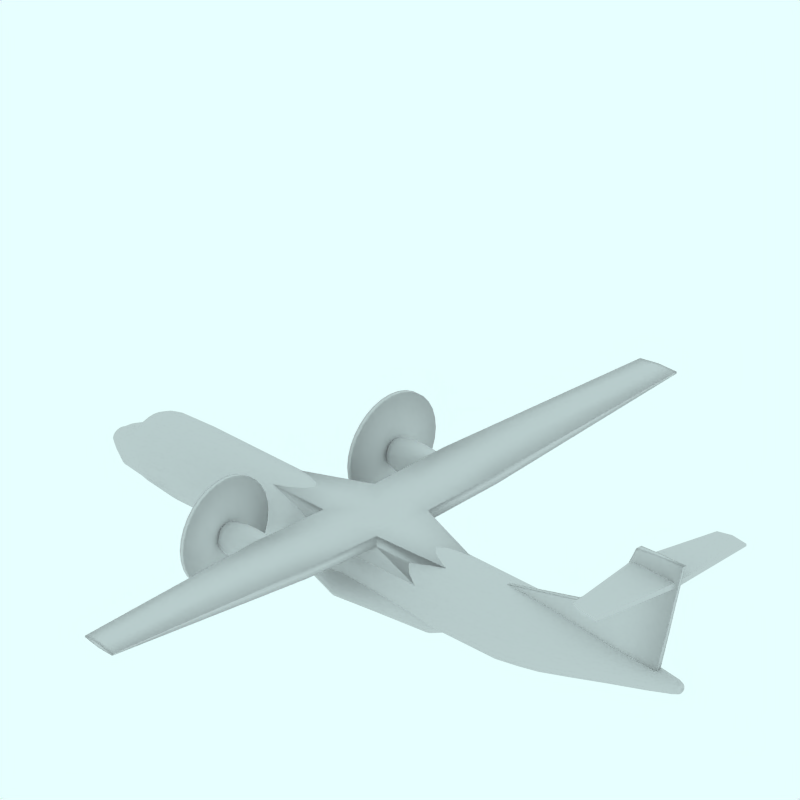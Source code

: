 # Source: ATR_72.blend  (saved by Blender 2.49.2; exported with 4.5.12 LTS)
import bpy
from mathutils import Matrix  # noqa: F401  (used for matrix-valued properties, if any)

bpy.ops.wm.read_factory_settings(use_empty=True)
scene = bpy.context.scene
scene.name = 'Scene'

# ---- collections
col_collection_1 = bpy.data.collections.new('Collection 1'); scene.collection.children.link(col_collection_1)
col_collection_2 = bpy.data.collections.new('Collection 2'); scene.collection.children.link(col_collection_2)
col_collection_2.hide_render = True
col_collection_2.hide_viewport = True
col_collection_3 = bpy.data.collections.new('Collection 3'); scene.collection.children.link(col_collection_3)
col_collection_3.hide_render = True
col_collection_3.hide_viewport = True
col_collection_4 = bpy.data.collections.new('Collection 4'); scene.collection.children.link(col_collection_4)
col_collection_4.hide_render = True
col_collection_4.hide_viewport = True

# ---- materials (node trees are filled in below, after node groups)
mat_transparent = bpy.data.materials.new('Transparent')
mat_transparent.alpha_threshold = 0.0
mat_transparent.preview_render_type = 'FLAT'
mat_transparent.roughness = 0.5

# ---- material node trees

# ---- world
world_world = bpy.data.worlds.new('World'); scene.world = world_world
world_world.color = (0.9059, 1.0, 1.0)
world_world.use_sun_shadow = False
world_world.sun_shadow_jitter_overblur = 0.0
world_world.cycles.sampling_method = 'MANUAL'
world_world.cycles.sample_map_resolution = 256

# ---- cameras
cam_camera_001 = bpy.data.cameras.new('Camera.001')
cam_camera_001.type = 'ORTHO'
cam_camera_001.passepartout_alpha = 0.2
cam_camera_001.clip_end = 100.0
cam_camera_001.lens = 35.0
cam_camera_001.ortho_scale = 12.0
cam_camera_001.display_size = 5.91
cam_camera_001.show_passepartout = False
cam_camera_001.show_safe_areas = True
cam_camera_001.dof.focus_distance = 0.0
cam_camera_001.dof.aperture_fstop = 128.0

# ---- lights
light_lamp = bpy.data.lights.new('Lamp', 'SUN')
light_lamp.transmission_factor = 0.0
light_lamp.angle = 1.571
light_lamp.energy = 0.028
light_lamp.shadow_buffer_clip_start = 0.5
light_lamp.shadow_soft_size = 1.0
light_lamp.shadow_cascade_max_distance = 1000.0
light_lamp.cycles.use_multiple_importance_sampling = False

# ---- meshes
me_cylinder_003 = bpy.data.meshes.new('Cylinder.003')
me_cylinder_003.from_pydata([(-0.4563, -1.139, -1.993), (-0.3444, -1.275, -1.993), (-0.2612, -1.431, -1.993), (-0.21, -1.6, -1.993), (-0.1927, -1.775, -1.993), (-0.21, -1.951, -1.993), (-0.2612, -2.12, -1.993), (-0.3444, -2.275, -1.993), (-0.4563, -2.412, -1.993), (-0.5927, -2.524, -1.993), (-0.7483, -2.607, -1.993), (-0.9171, -2.658, -1.993), (-1.093, -2.675, -1.993), (-1.268, -2.658, -1.993), (-1.437, -2.607, -1.993), (-1.593, -2.524, -1.993), (-1.729, -2.412, -1.993), (-1.841, -2.275, -1.993), (-1.924, -2.12, -1.993), (-1.975, -1.951, -1.993), (-1.993, -1.775, -1.993), (-1.975, -1.6, -1.993), (-1.924, -1.431, -1.993), (-1.841, -1.275, -1.993), (-1.729, -1.139, -1.993), (-1.593, -1.027, -1.993), (-1.437, -0.9437, -1.993), (-1.268, -0.8925, -1.993), (-1.093, -0.8752, -1.993), (-0.9171, -0.8925, -1.993), (-0.7483, -0.9437, -1.993), (-0.5927, -1.027, -1.993), (-0.4563, -1.139, -1.916), (-0.3444, -1.275, -1.916), (-0.2612, -1.431, -1.916), (-0.21, -1.6, -1.916), (-0.1927, -1.775, -1.916), (-0.21, -1.951, -1.916), (-0.2612, -2.12, -1.916), (-0.3444, -2.275, -1.916), (-0.4563, -2.412, -1.916), (-0.5927, -2.524, -1.916), (-0.7483, -2.607, -1.916), (-0.9171, -2.658, -1.916), (-1.093, -2.675, -1.916), (-1.268, -2.658, -1.916), (-1.437, -2.607, -1.916), (-1.593, -2.524, -1.916), (-1.729, -2.412, -1.916), (-1.841, -2.275, -1.916), (-1.924, -2.12, -1.916), (-1.975, -1.951, -1.916), (-1.993, -1.775, -1.916), (-1.975, -1.6, -1.916), (-1.924, -1.431, -1.916), (-1.841, -1.275, -1.916), (-1.729, -1.139, -1.916), (-1.593, -1.027, -1.916), (-1.437, -0.9437, -1.916), (-1.268, -0.8925, -1.916), (-1.093, -0.8752, -1.916), (-0.9171, -0.8925, -1.916), (-0.7483, -0.9437, -1.916), (-0.5927, -1.027, -1.916), (-1.093, -1.775, -1.993), (-1.093, -1.775, -1.916)], [], [(64, 0, 1), (65, 33, 32), (64, 1, 2), (65, 34, 33), (64, 2, 3), (65, 35, 34), (64, 3, 4), (65, 36, 35), (64, 4, 5), (65, 37, 36), (64, 5, 6), (65, 38, 37), (64, 6, 7), (65, 39, 38), (64, 7, 8), (65, 40, 39), (64, 8, 9), (65, 41, 40), (64, 9, 10), (65, 42, 41), (64, 10, 11), (65, 43, 42), (64, 11, 12), (65, 44, 43), (64, 12, 13), (65, 45, 44), (64, 13, 14), (65, 46, 45), (64, 14, 15), (65, 47, 46), (64, 15, 16), (65, 48, 47), (64, 16, 17), (65, 49, 48), (64, 17, 18), (65, 50, 49), (64, 18, 19), (65, 51, 50), (64, 19, 20), (65, 52, 51), (64, 20, 21), (65, 53, 52), (64, 21, 22), (65, 54, 53), (64, 22, 23), (65, 55, 54), (64, 23, 24), (65, 56, 55), (64, 24, 25), (65, 57, 56), (64, 25, 26), (65, 58, 57), (64, 26, 27), (65, 59, 58), (64, 27, 28), (65, 60, 59), (64, 28, 29), (65, 61, 60), (64, 29, 30), (65, 62, 61), (64, 30, 31), (65, 63, 62), (31, 0, 64), (65, 32, 63), (0, 32, 33, 1), (1, 33, 34, 2), (2, 34, 35, 3), (3, 35, 36, 4), (4, 36, 37, 5), (5, 37, 38, 6), (6, 38, 39, 7), (7, 39, 40, 8), (8, 40, 41, 9), (9, 41, 42, 10), (10, 42, 43, 11), (11, 43, 44, 12), (12, 44, 45, 13), (13, 45, 46, 14), (14, 46, 47, 15), (15, 47, 48, 16), (16, 48, 49, 17), (17, 49, 50, 18), (18, 50, 51, 19), (19, 51, 52, 20), (20, 52, 53, 21), (21, 53, 54, 22), (22, 54, 55, 23), (23, 55, 56, 24), (24, 56, 57, 25), (25, 57, 58, 26), (26, 58, 59, 27), (27, 59, 60, 28), (28, 60, 61, 29), (29, 61, 62, 30), (30, 62, 63, 31), (32, 0, 31, 63)])
me_cylinder_003.polygons.foreach_set('use_smooth', [True] * 96)
me_cylinder_003.use_remesh_preserve_volume = False
me_cylinder_003.use_remesh_preserve_attributes = False
me_cylinder_003.use_mirror_vertex_groups = False
me_cylinder_003.update()
me_cylinder_002 = bpy.data.meshes.new('Cylinder.002')
me_cylinder_002.from_pydata([(-1.039, -1.735, -2.14), (-1.03, -1.746, -2.14), (-1.024, -1.758, -2.14), (-1.02, -1.771, -2.14), (-1.019, -1.785, -2.14), (-1.02, -1.798, -2.14), (-1.024, -1.812, -2.14), (-1.03, -1.824, -2.14), (-1.039, -1.834, -2.14), (-1.05, -1.843, -2.14), (-1.062, -1.849, -2.14), (-1.075, -1.853, -2.14), (-1.089, -1.855, -2.14), (-1.102, -1.853, -2.14), (-1.115, -1.849, -2.14), (-1.127, -1.843, -2.14), (-1.138, -1.834, -2.14), (-1.147, -1.824, -2.14), (-1.153, -1.812, -2.14), (-1.157, -1.798, -2.14), (-1.159, -1.785, -2.14), (-1.157, -1.771, -2.14), (-1.153, -1.758, -2.14), (-1.147, -1.746, -2.14), (-1.138, -1.735, -2.14), (-1.127, -1.727, -2.14), (-1.115, -1.72, -2.14), (-1.102, -1.716, -2.14), (-1.089, -1.715, -2.14), (-1.075, -1.716, -2.14), (-1.062, -1.72, -2.14), (-1.05, -1.727, -2.14), (-0.9691, -1.714, -0.4064), (-0.9517, -1.729, -0.4064), (-0.9388, -1.747, -0.4064), (-0.9308, -1.765, -0.4064), (-0.9281, -1.785, -0.4064), (-0.9308, -1.804, -0.4064), (-0.9388, -1.823, -0.4064), (-0.9517, -1.84, -0.4064), (-0.9691, -1.855, -0.4064), (-0.9903, -1.868, -0.4064), (-1.015, -1.877, -0.4064), (-1.041, -1.883, -0.4064), (-1.068, -1.885, -0.4064), (-1.095, -1.883, -0.4064), (-1.122, -1.877, -0.4064), (-1.146, -1.868, -0.4064), (-1.167, -1.855, -0.4064), (-1.185, -1.84, -0.4064), (-1.197, -1.823, -0.4064), (-1.205, -1.804, -0.4064), (-1.208, -1.785, -0.4064), (-1.205, -1.765, -0.4064), (-1.197, -1.747, -0.4064), (-1.185, -1.729, -0.4064), (-1.167, -1.714, -0.4064), (-1.146, -1.702, -0.4064), (-1.122, -1.692, -0.4064), (-1.095, -1.687, -0.4064), (-1.068, -1.685, -0.4064), (-1.041, -1.687, -0.4064), (-1.015, -1.692, -0.4064), (-0.9903, -1.702, -0.4064), (-1.089, -1.785, -2.234), (-1.075, -1.785, -0.3313), (-0.9639, -1.701, -1.897), (-0.9825, -1.679, -1.897), (-0.95, -1.727, -1.897), (-0.9415, -1.756, -1.897), (-0.9386, -1.785, -1.897), (-0.9415, -1.814, -1.897), (-0.95, -1.842, -1.897), (-0.9639, -1.868, -1.897), (-0.9825, -1.891, -1.897), (-1.005, -1.909, -1.897), (-1.031, -1.923, -1.897), (-1.059, -1.932, -1.897), (-1.089, -1.935, -1.897), (-1.118, -1.932, -1.897), (-1.146, -1.923, -1.897), (-1.172, -1.909, -1.897), (-1.195, -1.891, -1.897), (-1.213, -1.868, -1.897), (-1.227, -1.842, -1.897), (-1.236, -1.814, -1.897), (-1.239, -1.785, -1.897), (-1.236, -1.756, -1.897), (-1.227, -1.727, -1.897), (-1.213, -1.701, -1.897), (-1.195, -1.679, -1.897), (-1.172, -1.66, -1.897), (-1.146, -1.646, -1.897), (-1.118, -1.638, -1.897), (-1.089, -1.635, -1.897), (-1.059, -1.638, -1.897), (-1.031, -1.646, -1.897), (-1.005, -1.66, -1.897), (-0.9934, -1.721, -2.021), (-1.008, -1.704, -2.021), (-0.9828, -1.741, -2.021), (-0.9763, -1.762, -2.021), (-0.9741, -1.785, -2.021), (-0.9763, -1.807, -2.021), (-0.9828, -1.829, -2.021), (-0.9934, -1.848, -2.021), (-1.008, -1.866, -2.021), (-1.025, -1.88, -2.021), (-1.045, -1.891, -2.021), (-1.066, -1.897, -2.021), (-1.089, -1.899, -2.021), (-1.111, -1.897, -2.021), (-1.132, -1.891, -2.021), (-1.152, -1.88, -2.021), (-1.17, -1.866, -2.021), (-1.184, -1.848, -2.021), (-1.194, -1.829, -2.021), (-1.201, -1.807, -2.021), (-1.203, -1.785, -2.021), (-1.201, -1.762, -2.021), (-1.194, -1.741, -2.021), (-1.184, -1.721, -2.021), (-1.17, -1.704, -2.021), (-1.152, -1.69, -2.021), (-1.132, -1.679, -2.021), (-1.111, -1.672, -2.021), (-1.089, -1.67, -2.021), (-1.066, -1.672, -2.021), (-1.045, -1.679, -2.021), (-1.025, -1.69, -2.021), (-0.848, -1.667, -1.859), (-0.8771, -1.635, -1.859), (-0.8263, -1.704, -1.859), (-0.813, -1.744, -1.859), (-0.8085, -1.785, -1.859), (-0.813, -1.826, -1.859), (-0.8263, -1.866, -1.859), (-0.848, -1.902, -1.859), (-0.8771, -1.934, -1.859), (-0.9126, -1.961, -1.859), (-0.9532, -1.98, -1.859), (-0.9971, -1.992, -1.859), (-1.043, -1.996, -1.859), (-1.089, -1.992, -1.859), (-1.133, -1.98, -1.859), (-1.173, -1.961, -1.859), (-1.209, -1.934, -1.859), (-1.238, -1.902, -1.859), (-1.259, -1.866, -1.859), (-1.273, -1.826, -1.859), (-1.277, -1.785, -1.859), (-1.273, -1.744, -1.859), (-1.259, -1.704, -1.859), (-1.238, -1.667, -1.859), (-1.209, -1.635, -1.859), (-1.173, -1.609, -1.859), (-1.133, -1.589, -1.859), (-1.089, -1.577, -1.859), (-1.043, -1.573, -1.859), (-0.9971, -1.577, -1.859), (-0.9532, -1.589, -1.859), (-0.9126, -1.609, -1.859), (-0.831, -1.65, -1.76), (-0.8629, -1.613, -1.76), (-0.8072, -1.692, -1.76), (-0.7926, -1.737, -1.76), (-0.7876, -1.785, -1.76), (-0.7926, -1.832, -1.76), (-0.8072, -1.878, -1.76), (-0.831, -1.92, -1.76), (-0.8629, -1.957, -1.76), (-0.9019, -1.987, -1.76), (-0.9463, -2.009, -1.76), (-0.9945, -2.023, -1.76), (-1.045, -2.028, -1.76), (-1.095, -2.023, -1.76), (-1.143, -2.009, -1.76), (-1.187, -1.987, -1.76), (-1.226, -1.957, -1.76), (-1.258, -1.92, -1.76), (-1.282, -1.878, -1.76), (-1.297, -1.832, -1.76), (-1.302, -1.785, -1.76), (-1.297, -1.737, -1.76), (-1.282, -1.692, -1.76), (-1.258, -1.65, -1.76), (-1.226, -1.613, -1.76), (-1.187, -1.583, -1.76), (-1.143, -1.56, -1.76), (-1.095, -1.546, -1.76), (-1.045, -1.542, -1.76), (-0.9945, -1.546, -1.76), (-0.9463, -1.56, -1.76), (-0.9019, -1.583, -1.76), (-0.8111, -1.634, -1.605), (-0.8465, -1.592, -1.605), (-0.7848, -1.681, -1.605), (-0.7687, -1.732, -1.605), (-0.7632, -1.785, -1.605), (-0.7687, -1.838, -1.605), (-0.7848, -1.889, -1.605), (-0.8111, -1.936, -1.605), (-0.8465, -1.977, -1.605), (-0.8896, -2.011, -1.605), (-0.9387, -2.036, -1.605), (-0.9921, -2.052, -1.605), (-1.048, -2.057, -1.605), (-1.103, -2.052, -1.605), (-1.156, -2.036, -1.605), (-1.205, -2.011, -1.605), (-1.249, -1.977, -1.605), (-1.284, -1.936, -1.605), (-1.31, -1.889, -1.605), (-1.326, -1.838, -1.605), (-1.332, -1.785, -1.605), (-1.326, -1.732, -1.605), (-1.31, -1.681, -1.605), (-1.284, -1.634, -1.605), (-1.249, -1.592, -1.605), (-1.205, -1.559, -1.605), (-1.156, -1.533, -1.605), (-1.103, -1.518, -1.605), (-1.048, -1.513, -1.605), (-0.9921, -1.518, -1.605), (-0.9387, -1.533, -1.605), (-0.8896, -1.559, -1.605), (-0.8042, -1.636, -1.416), (-0.8411, -1.596, -1.416), (-0.7768, -1.683, -1.416), (-0.7599, -1.733, -1.416), (-0.7542, -1.785, -1.416), (-0.7599, -1.837, -1.416), (-0.7768, -1.887, -1.416), (-0.8042, -1.933, -1.416), (-0.8411, -1.974, -1.416), (-0.8861, -2.007, -1.416), (-0.9374, -2.032, -1.416), (-0.9931, -2.047, -1.416), (-1.051, -2.052, -1.416), (-1.109, -2.047, -1.416), (-1.165, -2.032, -1.416), (-1.216, -2.007, -1.416), (-1.261, -1.974, -1.416), (-1.298, -1.933, -1.416), (-1.325, -1.887, -1.416), (-1.342, -1.837, -1.416), (-1.348, -1.785, -1.416), (-1.342, -1.733, -1.416), (-1.325, -1.683, -1.416), (-1.298, -1.636, -1.416), (-1.261, -1.596, -1.416), (-1.216, -1.563, -1.416), (-1.165, -1.538, -1.416), (-1.109, -1.523, -1.416), (-1.051, -1.518, -1.416), (-0.9931, -1.523, -1.416), (-0.9374, -1.538, -1.416), (-0.8861, -1.563, -1.416), (-0.8106, -1.652, -1.213), (-0.8471, -1.616, -1.213), (-0.7834, -1.694, -1.213), (-0.7667, -1.738, -1.213), (-0.7611, -1.785, -1.213), (-0.7667, -1.831, -1.213), (-0.7834, -1.876, -1.213), (-0.8106, -1.917, -1.213), (-0.8471, -1.953, -1.213), (-0.8916, -1.983, -1.213), (-0.9424, -2.005, -1.213), (-0.9975, -2.019, -1.213), (-1.055, -2.023, -1.213), (-1.112, -2.019, -1.213), (-1.167, -2.005, -1.213), (-1.218, -1.983, -1.213), (-1.262, -1.953, -1.213), (-1.299, -1.917, -1.213), (-1.326, -1.876, -1.213), (-1.343, -1.831, -1.213), (-1.348, -1.785, -1.213), (-1.343, -1.738, -1.213), (-1.326, -1.694, -1.213), (-1.299, -1.652, -1.213), (-1.262, -1.616, -1.213), (-1.218, -1.587, -1.213), (-1.167, -1.565, -1.213), (-1.112, -1.551, -1.213), (-1.055, -1.546, -1.213), (-0.9975, -1.551, -1.213), (-0.9424, -1.565, -1.213), (-0.8916, -1.587, -1.213), (-0.8223, -1.667, -1.057), (-0.8575, -1.635, -1.057), (-0.7962, -1.704, -1.057), (-0.7801, -1.743, -1.057), (-0.7746, -1.785, -1.057), (-0.7801, -1.826, -1.057), (-0.7962, -1.866, -1.057), (-0.8223, -1.903, -1.057), (-0.8575, -1.935, -1.057), (-0.9004, -1.961, -1.057), (-0.9494, -1.981, -1.057), (-1.002, -1.993, -1.057), (-1.058, -1.997, -1.057), (-1.113, -1.993, -1.057), (-1.166, -1.981, -1.057), (-1.215, -1.961, -1.057), (-1.258, -1.935, -1.057), (-1.293, -1.903, -1.057), (-1.319, -1.866, -1.057), (-1.335, -1.826, -1.057), (-1.341, -1.785, -1.057), (-1.335, -1.743, -1.057), (-1.319, -1.704, -1.057), (-1.293, -1.667, -1.057), (-1.258, -1.635, -1.057), (-1.215, -1.608, -1.057), (-1.166, -1.589, -1.057), (-1.113, -1.577, -1.057), (-1.058, -1.573, -1.057), (-1.002, -1.577, -1.057), (-0.9494, -1.589, -1.057), (-0.9004, -1.608, -1.057), (-0.8521, -1.68, -0.8899), (-0.8842, -1.651, -0.8899), (-0.8283, -1.712, -0.8899), (-0.8136, -1.748, -0.8899), (-0.8086, -1.785, -0.8899), (-0.8136, -1.822, -0.8899), (-0.8283, -1.857, -0.8899), (-0.8521, -1.89, -0.8899), (-0.8842, -1.918, -0.8899), (-0.9233, -1.942, -0.8899), (-0.9679, -1.959, -0.8899), (-1.016, -1.97, -0.8899), (-1.067, -1.974, -0.8899), (-1.117, -1.97, -0.8899), (-1.165, -1.959, -0.8899), (-1.21, -1.942, -0.8899), (-1.249, -1.918, -0.8899), (-1.281, -1.89, -0.8899), (-1.305, -1.857, -0.8899), (-1.32, -1.822, -0.8899), (-1.325, -1.785, -0.8899), (-1.32, -1.748, -0.8899), (-1.305, -1.712, -0.8899), (-1.281, -1.68, -0.8899), (-1.249, -1.651, -0.8899), (-1.21, -1.628, -0.8899), (-1.165, -1.61, -0.8899), (-1.117, -1.599, -0.8899), (-1.067, -1.596, -0.8899), (-1.016, -1.599, -0.8899), (-0.9679, -1.61, -0.8899), (-0.9233, -1.628, -0.8899), (-0.9458, -1.689, -0.7467), (-0.9642, -1.662, -0.7467), (-0.9322, -1.719, -0.7467), (-0.9238, -1.751, -0.7467), (-0.9209, -1.785, -0.7467), (-0.9238, -1.819, -0.7467), (-0.9322, -1.851, -0.7467), (-0.9458, -1.881, -0.7467), (-0.9642, -1.907, -0.7467), (-0.9866, -1.929, -0.7467), (-1.012, -1.945, -0.7467), (-1.04, -1.954, -0.7467), (-1.069, -1.958, -0.7467), (-1.098, -1.954, -0.7467), (-1.125, -1.945, -0.7467), (-1.151, -1.929, -0.7467), (-1.173, -1.907, -0.7467), (-1.192, -1.881, -0.7467), (-1.205, -1.851, -0.7467), (-1.214, -1.819, -0.7467), (-1.217, -1.785, -0.7467), (-1.214, -1.751, -0.7467), (-1.205, -1.719, -0.7467), (-1.192, -1.689, -0.7467), (-1.173, -1.662, -0.7467), (-1.151, -1.641, -0.7467), (-1.125, -1.625, -0.7467), (-1.098, -1.615, -0.7467), (-1.069, -1.612, -0.7467), (-1.04, -1.615, -0.7467), (-1.012, -1.625, -0.7467), (-0.9866, -1.641, -0.7467)], [], [(64, 0, 1), (65, 33, 32), (64, 1, 2), (65, 34, 33), (64, 2, 3), (65, 35, 34), (64, 3, 4), (65, 36, 35), (64, 4, 5), (65, 37, 36), (64, 5, 6), (65, 38, 37), (64, 6, 7), (65, 39, 38), (64, 7, 8), (65, 40, 39), (64, 8, 9), (65, 41, 40), (64, 9, 10), (65, 42, 41), (64, 10, 11), (65, 43, 42), (64, 11, 12), (65, 44, 43), (64, 12, 13), (65, 45, 44), (64, 13, 14), (65, 46, 45), (64, 14, 15), (65, 47, 46), (64, 15, 16), (65, 48, 47), (64, 16, 17), (65, 49, 48), (64, 17, 18), (65, 50, 49), (64, 18, 19), (65, 51, 50), (64, 19, 20), (65, 52, 51), (64, 20, 21), (65, 53, 52), (64, 21, 22), (65, 54, 53), (64, 22, 23), (65, 55, 54), (64, 23, 24), (65, 56, 55), (64, 24, 25), (65, 57, 56), (64, 25, 26), (65, 58, 57), (64, 26, 27), (65, 59, 58), (64, 27, 28), (65, 60, 59), (64, 28, 29), (65, 61, 60), (64, 29, 30), (65, 62, 61), (64, 30, 31), (65, 63, 62), (31, 0, 64), (65, 32, 63), (0, 99, 98, 1), (99, 67, 66, 98), (1, 98, 100, 2), (98, 66, 68, 100), (2, 100, 101, 3), (100, 68, 69, 101), (3, 101, 102, 4), (101, 69, 70, 102), (4, 102, 103, 5), (102, 70, 71, 103), (5, 103, 104, 6), (103, 71, 72, 104), (6, 104, 105, 7), (104, 72, 73, 105), (7, 105, 106, 8), (105, 73, 74, 106), (8, 106, 107, 9), (106, 74, 75, 107), (9, 107, 108, 10), (107, 75, 76, 108), (10, 108, 109, 11), (108, 76, 77, 109), (11, 109, 110, 12), (109, 77, 78, 110), (12, 110, 111, 13), (110, 78, 79, 111), (13, 111, 112, 14), (111, 79, 80, 112), (14, 112, 113, 15), (112, 80, 81, 113), (15, 113, 114, 16), (113, 81, 82, 114), (16, 114, 115, 17), (114, 82, 83, 115), (17, 115, 116, 18), (115, 83, 84, 116), (18, 116, 117, 19), (116, 84, 85, 117), (19, 117, 118, 20), (117, 85, 86, 118), (20, 118, 119, 21), (118, 86, 87, 119), (21, 119, 120, 22), (119, 87, 88, 120), (22, 120, 121, 23), (120, 88, 89, 121), (23, 121, 122, 24), (121, 89, 90, 122), (24, 122, 123, 25), (122, 90, 91, 123), (25, 123, 124, 26), (123, 91, 92, 124), (26, 124, 125, 27), (124, 92, 93, 125), (27, 125, 126, 28), (125, 93, 94, 126), (28, 126, 127, 29), (126, 94, 95, 127), (29, 127, 128, 30), (127, 95, 96, 128), (30, 128, 129, 31), (128, 96, 97, 129), (67, 99, 129, 97), (99, 0, 31, 129), (67, 131, 130, 66), (66, 130, 132, 68), (68, 132, 133, 69), (69, 133, 134, 70), (70, 134, 135, 71), (71, 135, 136, 72), (72, 136, 137, 73), (73, 137, 138, 74), (74, 138, 139, 75), (75, 139, 140, 76), (76, 140, 141, 77), (77, 141, 142, 78), (78, 142, 143, 79), (79, 143, 144, 80), (80, 144, 145, 81), (81, 145, 146, 82), (82, 146, 147, 83), (83, 147, 148, 84), (84, 148, 149, 85), (85, 149, 150, 86), (86, 150, 151, 87), (87, 151, 152, 88), (88, 152, 153, 89), (89, 153, 154, 90), (90, 154, 155, 91), (91, 155, 156, 92), (92, 156, 157, 93), (93, 157, 158, 94), (94, 158, 159, 95), (95, 159, 160, 96), (96, 160, 161, 97), (131, 67, 97, 161), (131, 163, 162, 130), (130, 162, 164, 132), (132, 164, 165, 133), (133, 165, 166, 134), (134, 166, 167, 135), (135, 167, 168, 136), (136, 168, 169, 137), (137, 169, 170, 138), (138, 170, 171, 139), (139, 171, 172, 140), (140, 172, 173, 141), (141, 173, 174, 142), (142, 174, 175, 143), (143, 175, 176, 144), (144, 176, 177, 145), (145, 177, 178, 146), (146, 178, 179, 147), (147, 179, 180, 148), (148, 180, 181, 149), (149, 181, 182, 150), (150, 182, 183, 151), (151, 183, 184, 152), (152, 184, 185, 153), (153, 185, 186, 154), (154, 186, 187, 155), (155, 187, 188, 156), (156, 188, 189, 157), (157, 189, 190, 158), (158, 190, 191, 159), (159, 191, 192, 160), (160, 192, 193, 161), (163, 131, 161, 193), (163, 195, 194, 162), (162, 194, 196, 164), (164, 196, 197, 165), (165, 197, 198, 166), (166, 198, 199, 167), (167, 199, 200, 168), (168, 200, 201, 169), (169, 201, 202, 170), (170, 202, 203, 171), (171, 203, 204, 172), (172, 204, 205, 173), (173, 205, 206, 174), (174, 206, 207, 175), (175, 207, 208, 176), (176, 208, 209, 177), (177, 209, 210, 178), (178, 210, 211, 179), (179, 211, 212, 180), (180, 212, 213, 181), (181, 213, 214, 182), (182, 214, 215, 183), (183, 215, 216, 184), (184, 216, 217, 185), (185, 217, 218, 186), (186, 218, 219, 187), (187, 219, 220, 188), (188, 220, 221, 189), (189, 221, 222, 190), (190, 222, 223, 191), (191, 223, 224, 192), (192, 224, 225, 193), (195, 163, 193, 225), (195, 227, 226, 194), (194, 226, 228, 196), (196, 228, 229, 197), (197, 229, 230, 198), (198, 230, 231, 199), (199, 231, 232, 200), (200, 232, 233, 201), (201, 233, 234, 202), (202, 234, 235, 203), (203, 235, 236, 204), (204, 236, 237, 205), (205, 237, 238, 206), (206, 238, 239, 207), (207, 239, 240, 208), (208, 240, 241, 209), (209, 241, 242, 210), (210, 242, 243, 211), (211, 243, 244, 212), (212, 244, 245, 213), (213, 245, 246, 214), (214, 246, 247, 215), (215, 247, 248, 216), (216, 248, 249, 217), (217, 249, 250, 218), (218, 250, 251, 219), (219, 251, 252, 220), (220, 252, 253, 221), (221, 253, 254, 222), (222, 254, 255, 223), (223, 255, 256, 224), (224, 256, 257, 225), (227, 195, 225, 257), (227, 259, 258, 226), (226, 258, 260, 228), (228, 260, 261, 229), (229, 261, 262, 230), (230, 262, 263, 231), (231, 263, 264, 232), (232, 264, 265, 233), (233, 265, 266, 234), (234, 266, 267, 235), (235, 267, 268, 236), (236, 268, 269, 237), (237, 269, 270, 238), (238, 270, 271, 239), (239, 271, 272, 240), (240, 272, 273, 241), (241, 273, 274, 242), (242, 274, 275, 243), (243, 275, 276, 244), (244, 276, 277, 245), (245, 277, 278, 246), (246, 278, 279, 247), (247, 279, 280, 248), (248, 280, 281, 249), (249, 281, 282, 250), (250, 282, 283, 251), (251, 283, 284, 252), (252, 284, 285, 253), (253, 285, 286, 254), (254, 286, 287, 255), (255, 287, 288, 256), (256, 288, 289, 257), (259, 227, 257, 289), (259, 291, 290, 258), (258, 290, 292, 260), (260, 292, 293, 261), (261, 293, 294, 262), (262, 294, 295, 263), (263, 295, 296, 264), (264, 296, 297, 265), (265, 297, 298, 266), (266, 298, 299, 267), (267, 299, 300, 268), (268, 300, 301, 269), (269, 301, 302, 270), (270, 302, 303, 271), (271, 303, 304, 272), (272, 304, 305, 273), (273, 305, 306, 274), (274, 306, 307, 275), (275, 307, 308, 276), (276, 308, 309, 277), (277, 309, 310, 278), (278, 310, 311, 279), (279, 311, 312, 280), (280, 312, 313, 281), (281, 313, 314, 282), (282, 314, 315, 283), (283, 315, 316, 284), (284, 316, 317, 285), (285, 317, 318, 286), (286, 318, 319, 287), (287, 319, 320, 288), (288, 320, 321, 289), (291, 259, 289, 321), (291, 323, 322, 290), (290, 322, 324, 292), (292, 324, 325, 293), (293, 325, 326, 294), (294, 326, 327, 295), (295, 327, 328, 296), (296, 328, 329, 297), (297, 329, 330, 298), (298, 330, 331, 299), (299, 331, 332, 300), (300, 332, 333, 301), (301, 333, 334, 302), (302, 334, 335, 303), (303, 335, 336, 304), (304, 336, 337, 305), (305, 337, 338, 306), (306, 338, 339, 307), (307, 339, 340, 308), (308, 340, 341, 309), (309, 341, 342, 310), (310, 342, 343, 311), (311, 343, 344, 312), (312, 344, 345, 313), (313, 345, 346, 314), (314, 346, 347, 315), (315, 347, 348, 316), (316, 348, 349, 317), (317, 349, 350, 318), (318, 350, 351, 319), (319, 351, 352, 320), (320, 352, 353, 321), (323, 291, 321, 353), (323, 355, 354, 322), (355, 32, 33, 354), (322, 354, 356, 324), (354, 33, 34, 356), (324, 356, 357, 325), (356, 34, 35, 357), (325, 357, 358, 326), (357, 35, 36, 358), (326, 358, 359, 327), (358, 36, 37, 359), (327, 359, 360, 328), (359, 37, 38, 360), (328, 360, 361, 329), (360, 38, 39, 361), (329, 361, 362, 330), (361, 39, 40, 362), (330, 362, 363, 331), (362, 40, 41, 363), (331, 363, 364, 332), (363, 41, 42, 364), (332, 364, 365, 333), (364, 42, 43, 365), (333, 365, 366, 334), (365, 43, 44, 366), (334, 366, 367, 335), (366, 44, 45, 367), (335, 367, 368, 336), (367, 45, 46, 368), (336, 368, 369, 337), (368, 46, 47, 369), (337, 369, 370, 338), (369, 47, 48, 370), (338, 370, 371, 339), (370, 48, 49, 371), (339, 371, 372, 340), (371, 49, 50, 372), (340, 372, 373, 341), (372, 50, 51, 373), (341, 373, 374, 342), (373, 51, 52, 374), (342, 374, 375, 343), (374, 52, 53, 375), (343, 375, 376, 344), (375, 53, 54, 376), (344, 376, 377, 345), (376, 54, 55, 377), (345, 377, 378, 346), (377, 55, 56, 378), (346, 378, 379, 347), (378, 56, 57, 379), (347, 379, 380, 348), (379, 57, 58, 380), (348, 380, 381, 349), (380, 58, 59, 381), (349, 381, 382, 350), (381, 59, 60, 382), (350, 382, 383, 351), (382, 60, 61, 383), (351, 383, 384, 352), (383, 61, 62, 384), (352, 384, 385, 353), (384, 62, 63, 385), (32, 355, 385, 63), (355, 323, 353, 385)])
me_cylinder_002.polygons.foreach_set('use_smooth', [True] * 416)
me_cylinder_002.use_remesh_preserve_volume = False
me_cylinder_002.use_remesh_preserve_attributes = False
me_cylinder_002.use_mirror_vertex_groups = False
me_cylinder_002.update()
me_cube_002 = bpy.data.meshes.new('Cube.002')
me_cube_002.from_pydata([(-0.1202, -5.987, 1.398), (-0.7943, -5.89, 1.407), (-0.1202, -5.987, 1.428), (-0.7943, -5.89, 1.428), (0.04559, 0.0, 1.301), (-1.083, 0.0, 1.301), (0.04559, -2.005, 1.18), (-1.083, -2.005, 1.189), (0.04559, -2.005, 1.348), (-1.083, -2.005, 1.348), (0.04559, -0.5414, 1.125), (-1.083, -0.5414, 1.134), (0.04559, -0.5414, 1.314), (-1.083, -0.5414, 1.314), (-1.083, -0.5642, 0.6473), (0.04559, -0.5642, 0.6473), (-1.083, 0.0, 0.6205), (0.04559, 0.0, 0.6205), (1.267, 0.0, 0.6206), (1.267, -0.5642, 0.6473), (1.267, -0.2532, 1.124), (1.267, -0.2532, 0.9095), (1.267, 0.0, 1.111), (1.267, 0.0, 0.8827), (0.2229, -0.2532, 0.9095), (0.2229, -0.2532, 1.124), (-2.426, 0.0, 0.6205), (-2.426, -0.3115, 0.6473), (-2.426, -0.2887, 1.106), (-2.426, -0.2887, 0.8918), (-2.426, 0.0, 1.094), (-2.426, 0.0, 0.865), (-0.4572, -5.939, 1.379), (-0.4572, -5.939, 1.455), (-0.5185, 0.0, 1.328), (-0.5185, -2.005, 1.161), (-0.5185, -2.005, 1.375), (-0.5185, -0.5414, 1.107), (-0.5185, -0.5414, 1.341), (-0.5185, -0.5642, 0.6473), (-0.5185, 0.0, 0.6205), (-0.116, -5.903, 1.393), (-0.8015, -5.809, 1.402), (-0.116, -5.903, 1.426), (-0.8015, -5.809, 1.426), (-0.4588, -5.856, 1.375), (-0.4588, -5.856, 1.453)], [], [(6, 10, 12, 8), (9, 13, 11, 7), (15, 17, 18, 19), (10, 15, 19, 21), (12, 10, 21, 20), (4, 12, 20, 22), (21, 23, 22, 20), (23, 21, 19, 18), (20, 21, 24, 25), (16, 14, 27, 26), (14, 11, 29, 27), (11, 13, 28, 29), (13, 5, 30, 28), (28, 30, 31, 29), (29, 31, 26, 27), (32, 0, 2, 33), (33, 3, 1, 32), (6, 35, 37, 10), (35, 7, 11, 37), (13, 38, 34, 5), (38, 12, 4, 34), (9, 36, 38, 13), (36, 8, 12, 38), (10, 37, 39, 15), (37, 11, 14, 39), (15, 39, 40, 17), (39, 14, 16, 40), (0, 41, 43, 2), (41, 6, 8, 43), (3, 44, 42, 1), (44, 9, 7, 42), (41, 0, 32, 45), (45, 35, 6, 41), (1, 42, 45, 32), (42, 7, 35, 45), (33, 46, 44, 3), (46, 36, 9, 44), (2, 43, 46, 33), (43, 8, 36, 46)])
me_cube_002.polygons.foreach_set('use_smooth', [True] * 39)
me_cube_002.use_remesh_preserve_volume = False
me_cube_002.use_remesh_preserve_attributes = False
me_cube_002.use_mirror_vertex_groups = False
me_cube_002.update()
me_cube_001 = bpy.data.meshes.new('Cube.001')
me_cube_001.from_pydata([(5.749, -1.599, 2.596), (5.202, -1.52, 2.611), (5.749, -1.599, 2.636), (5.202, -1.52, 2.663), (5.858, 0.0, 2.568), (4.948, 0.0, 2.584), (5.858, 0.0, 2.663), (4.948, 0.0, 2.69), (5.451, -1.599, 2.588), (5.451, -1.599, 2.663), (5.362, 0.0, 2.561), (5.362, 0.0, 2.69)], [], [(0, 4, 6, 2), (3, 7, 5, 1), (8, 0, 2, 9), (9, 3, 1, 8), (0, 8, 10, 4), (8, 1, 5, 10), (3, 9, 11, 7), (9, 2, 6, 11)])
me_cube_001.use_remesh_preserve_volume = False
me_cube_001.use_remesh_preserve_attributes = False
me_cube_001.use_mirror_vertex_groups = False
me_cube_001.update()
me_cube = bpy.data.meshes.new('Cube')
me_cube.from_pydata([(5.436, -0.05025, 0.8527), (1.882, -0.0212, 0.8527), (6.031, -0.02787, 3.016), (5.067, -0.05261, 2.954), (5.436, 0.0, 0.8527), (1.882, 0.0, 0.8527), (6.031, 0.0, 3.016), (5.067, 0.0, 2.954), (4.47, -0.06831, 0.8527), (5.48, -0.0369, 2.995), (4.47, 0.0, 0.8527), (5.48, 0.0, 2.995), (5.519, -0.05025, 1.156), (2.009, -0.0212, 1.121), (5.519, 0.0, 1.156), (2.009, 0.0, 1.121), (4.558, -0.06831, 1.148), (5.685, -0.03455, 1.731), (3.769, -0.05261, 1.532), (5.685, 0.0, 1.731), (3.769, 0.0, 1.532), (4.754, -0.05261, 1.707), (5.916, -0.03024, 2.597), (4.866, -0.05261, 2.563), (5.916, 0.0, 2.597), (4.866, 0.0, 2.563), (5.222, -0.04248, 2.575), (5.82, -0.0322, 2.25), (4.576, -0.05261, 2.156), (5.82, 0.0, 2.25), (4.576, 0.0, 2.156), (5.009, -0.04709, 2.227), (6.018, -0.02815, 2.968), (5.043, -0.05261, 2.909), (6.018, 0.0, 2.968), (5.043, 0.0, 2.909), (5.45, -0.03754, 2.947), (2.244, -0.02779, 0.8527), (5.124, -0.05041, 2.96), (2.244, 0.0, 0.8527), (5.124, 0.0, 2.96), (2.366, -0.02779, 1.125), (3.907, -0.05261, 1.557), (4.916, -0.05119, 2.565), (4.637, -0.05184, 2.166), (5.1, -0.0505, 2.914)], [], [(0, 8, 10, 4), (9, 2, 6, 11), (12, 0, 4, 14), (15, 5, 1, 13), (0, 12, 16, 8), (14, 19, 17, 12), (20, 15, 13, 18), (21, 16, 12, 17), (19, 29, 27, 17), (29, 24, 22, 27), (25, 30, 28, 23), (30, 20, 18, 28), (26, 31, 27, 22), (31, 21, 17, 27), (24, 34, 32, 22), (34, 6, 2, 32), (7, 35, 33, 3), (35, 25, 23, 33), (9, 36, 32, 2), (36, 26, 22, 32), (8, 37, 39, 10), (37, 1, 5, 39), (3, 38, 40, 7), (38, 9, 11, 40), (1, 37, 41, 13), (37, 8, 16, 41), (13, 41, 42, 18), (41, 16, 21, 42), (28, 44, 43, 23), (44, 31, 26, 43), (18, 42, 44, 28), (42, 21, 31, 44), (33, 45, 38, 3), (45, 36, 9, 38), (23, 43, 45, 33), (43, 26, 36, 45)])
me_cube.polygons.foreach_set('use_smooth', [True] * 36)
me_cube.use_remesh_preserve_volume = False
me_cube.use_remesh_preserve_attributes = False
me_cube.use_mirror_vertex_groups = False
me_cube.update()
me_cylinder_001 = bpy.data.meshes.new('Cylinder.001')
me_cylinder_001.from_pydata([(-0.02407, 0.362, -1.498), (0.003394, 0.2845, -1.498), (0.0238, 0.1959, -1.498), (0.03636, 0.09989, -1.498), (0.04061, 3.865e-08, -1.498), (0.03636, -0.09989, -1.498), (0.0238, -0.1959, -1.498), (0.003394, -0.2845, -1.498), (-0.02407, -0.362, -1.498), (-0.05752, -0.4257, -1.498), (-0.0957, -0.473, -1.498), (-0.1371, -0.5022, -1.498), (-0.1802, -0.512, -1.498), (-0.2608, -0.5022, -1.498), (-0.3105, -0.473, -1.498), (-0.3563, -0.4257, -1.498), (-0.3964, -0.362, -1.498), (-0.4294, -0.2845, -1.498), (-0.4539, -0.1959, -1.498), (-0.4689, -0.09989, -1.498), (-0.474, 4.944e-07, -1.498), (-0.4689, 0.09989, -1.498), (-0.4539, 0.1959, -1.498), (-0.4294, 0.2845, -1.498), (-0.3964, 0.362, -1.498), (-0.3563, 0.4257, -1.498), (-0.3105, 0.473, -1.498), (-0.2608, 0.5022, -1.498), (-0.1802, 0.512, -1.498), (-0.1371, 0.5022, -1.498), (-0.0957, 0.473, -1.498), (-0.05752, 0.4257, -1.498), (0.0147, 0.4073, 1.039), (0.04903, 0.32, 1.039), (0.07453, 0.2204, 1.039), (0.09024, 0.1124, 1.039), (0.09554, -1.293e-06, 1.039), (0.09024, -0.1124, 1.039), (0.07453, -0.2204, 1.039), (0.04903, -0.32, 1.039), (0.0147, -0.4073, 1.039), (-0.02712, -0.4789, 1.039), (-0.07484, -0.5322, 1.039), (-0.1266, -0.5649, 1.039), (-0.1805, -0.576, 1.039), (-0.2812, -0.5649, 1.039), (-0.3433, -0.5322, 1.039), (-0.4006, -0.4789, 1.039), (-0.4507, -0.4073, 1.039), (-0.4919, -0.32, 1.039), (-0.5225, -0.2204, 1.039), (-0.5414, -0.1124, 1.039), (-0.5477, -2.364e-06, 1.039), (-0.5414, 0.1124, 1.039), (-0.5225, 0.2204, 1.039), (-0.4919, 0.32, 1.039), (-0.4507, 0.4073, 1.039), (-0.4006, 0.4789, 1.039), (-0.3433, 0.5322, 1.039), (-0.2812, 0.5649, 1.039), (-0.1805, 0.576, 1.039), (-0.1266, 0.5649, 1.039), (-0.07484, 0.5322, 1.039), (-0.02712, 0.4789, 1.039), (-0.1805, 0.0, -2.466), (-0.1805, 0.0, 1.827), (0.04903, 0.4445, -0.6685), (0.0147, 0.5657, -0.6685), (0.07453, 0.3061, -0.6685), (0.09024, 0.1561, -0.6685), (0.09554, -7.1e-07, -0.6685), (0.09024, -0.1561, -0.6685), (0.07453, -0.3061, -0.6685), (0.04903, -0.4445, -0.6685), (0.0147, -0.5657, -0.6685), (-0.02712, -0.6652, -0.6685), (-0.07484, -0.7391, -0.6685), (-0.1266, -0.7846, -0.6685), (-0.1805, -0.8, -0.6685), (-0.2812, -0.7846, -0.6685), (-0.3433, -0.7391, -0.6685), (-0.4006, -0.6652, -0.6685), (-0.4507, -0.5657, -0.6685), (-0.4919, -0.4445, -0.6685), (-0.5225, -0.3061, -0.6685), (-0.5414, -0.1561, -0.6685), (-0.5477, -9.109e-07, -0.6685), (-0.5414, 0.1561, -0.6685), (-0.5225, 0.3061, -0.6685), (-0.4919, 0.4445, -0.6685), (-0.4507, 0.5657, -0.6685), (-0.4006, 0.6652, -0.6685), (-0.3433, 0.7391, -0.6685), (-0.2812, 0.7846, -0.6685), (-0.1805, 0.8, -0.6685), (-0.1266, 0.7846, -0.6685), (-0.07484, 0.7391, -0.6685), (-0.02712, 0.6652, -0.6685)], [], [(64, 0, 1), (65, 33, 32), (64, 1, 2), (65, 34, 33), (64, 2, 3), (65, 35, 34), (64, 3, 4), (65, 36, 35), (64, 4, 5), (65, 37, 36), (64, 5, 6), (65, 38, 37), (64, 6, 7), (65, 39, 38), (64, 7, 8), (65, 40, 39), (64, 8, 9), (65, 41, 40), (64, 9, 10), (65, 42, 41), (64, 10, 11), (65, 43, 42), (64, 11, 12), (65, 44, 43), (64, 12, 13), (65, 45, 44), (64, 13, 14), (65, 46, 45), (64, 14, 15), (65, 47, 46), (64, 15, 16), (65, 48, 47), (64, 16, 17), (65, 49, 48), (64, 17, 18), (65, 50, 49), (64, 18, 19), (65, 51, 50), (64, 19, 20), (65, 52, 51), (64, 20, 21), (65, 53, 52), (64, 21, 22), (65, 54, 53), (64, 22, 23), (65, 55, 54), (64, 23, 24), (65, 56, 55), (64, 24, 25), (65, 57, 56), (64, 25, 26), (65, 58, 57), (64, 26, 27), (65, 59, 58), (64, 27, 28), (65, 60, 59), (64, 28, 29), (65, 61, 60), (64, 29, 30), (65, 62, 61), (64, 30, 31), (65, 63, 62), (31, 0, 64), (65, 32, 63), (0, 67, 66, 1), (67, 32, 33, 66), (1, 66, 68, 2), (66, 33, 34, 68), (2, 68, 69, 3), (68, 34, 35, 69), (3, 69, 70, 4), (69, 35, 36, 70), (4, 70, 71, 5), (70, 36, 37, 71), (5, 71, 72, 6), (71, 37, 38, 72), (6, 72, 73, 7), (72, 38, 39, 73), (7, 73, 74, 8), (73, 39, 40, 74), (8, 74, 75, 9), (74, 40, 41, 75), (9, 75, 76, 10), (75, 41, 42, 76), (10, 76, 77, 11), (76, 42, 43, 77), (11, 77, 78, 12), (77, 43, 44, 78), (12, 78, 79, 13), (78, 44, 45, 79), (13, 79, 80, 14), (79, 45, 46, 80), (14, 80, 81, 15), (80, 46, 47, 81), (15, 81, 82, 16), (81, 47, 48, 82), (16, 82, 83, 17), (82, 48, 49, 83), (17, 83, 84, 18), (83, 49, 50, 84), (18, 84, 85, 19), (84, 50, 51, 85), (19, 85, 86, 20), (85, 51, 52, 86), (20, 86, 87, 21), (86, 52, 53, 87), (21, 87, 88, 22), (87, 53, 54, 88), (22, 88, 89, 23), (88, 54, 55, 89), (23, 89, 90, 24), (89, 55, 56, 90), (24, 90, 91, 25), (90, 56, 57, 91), (25, 91, 92, 26), (91, 57, 58, 92), (26, 92, 93, 27), (92, 58, 59, 93), (27, 93, 94, 28), (93, 59, 60, 94), (28, 94, 95, 29), (94, 60, 61, 95), (29, 95, 96, 30), (95, 61, 62, 96), (30, 96, 97, 31), (96, 62, 63, 97), (32, 67, 97, 63), (67, 0, 31, 97)])
me_cylinder_001.polygons.foreach_set('use_smooth', [True] * 128)
me_cylinder_001.use_remesh_preserve_volume = False
me_cylinder_001.use_remesh_preserve_attributes = False
me_cylinder_001.use_mirror_vertex_groups = False
me_cylinder_001.update()
me_cylinder = bpy.data.meshes.new('Cylinder')
me_cylinder.from_pydata([(0.5742, 0.1414, -5.925), (0.5921, 0.1111, -5.925), (0.6054, 0.07654, -5.925), (0.6136, 0.03902, -5.925), (0.6163, 1.51e-08, -5.925), (0.6136, -0.03902, -5.925), (0.6054, -0.07654, -5.925), (0.5921, -0.1111, -5.925), (0.5742, -0.1414, -5.925), (0.5523, -0.1663, -5.925), (0.5275, -0.1848, -5.925), (0.5004, -0.1962, -5.925), (0.4723, -0.2, -5.925), (0.4443, -0.1962, -5.925), (0.4172, -0.1848, -5.925), (0.3923, -0.1663, -5.925), (0.3705, -0.1414, -5.925), (0.3526, -0.1111, -5.925), (0.3393, -0.07654, -5.925), (0.3311, -0.03902, -5.925), (0.3283, 1.931e-07, -5.925), (0.3311, 0.03902, -5.925), (0.3393, 0.07654, -5.925), (0.3526, 0.1111, -5.925), (0.3705, 0.1414, -5.925), (0.3923, 0.1663, -5.925), (0.4172, 0.1848, -5.925), (0.4443, 0.1962, -5.925), (0.4723, 0.2, -5.925), (0.5004, 0.1962, -5.925), (0.5275, 0.1848, -5.925), (0.5523, 0.1663, -5.925), (-0.00947, 0.09701, 5.947), (0.00958, 0.07778, 5.947), (0.02374, 0.05358, 5.947), (0.03245, 0.02731, 5.947), (0.0354, -3.143e-07, 5.947), (0.03245, -0.02731, 5.947), (0.02373, -0.05358, 5.947), (0.00958, -0.07778, 5.947), (-0.009471, -0.09702, 5.947), (-0.03268, -0.1048, 5.947), (-0.04886, -0.106, 5.947), (-0.06447, -0.1064, 5.947), (-0.08868, -0.1055, 5.947), (-0.1008, -0.1022, 5.947), (-0.1222, -0.09623, 5.947), (-0.1419, -0.08661, 5.947), (-0.1592, -0.07365, 5.947), (-0.1733, -0.05787, 5.947), (-0.1839, -0.03986, 5.947), (-0.1903, -0.02032, 5.947), (-0.1925, -4.276e-07, 5.947), (-0.1903, 0.02032, 5.947), (-0.1839, 0.03986, 5.947), (-0.1733, 0.05787, 5.947), (-0.1592, 0.07365, 5.947), (-0.1419, 0.08661, 5.947), (-0.1222, 0.09623, 5.947), (-0.1008, 0.1022, 5.947), (-0.08868, 0.1055, 5.947), (-0.06448, 0.1064, 5.947), (-0.04886, 0.106, 5.947), (-0.03268, 0.1048, 5.947), (0.4763, 0.0, -5.995), (-0.09012, 0.0, 6.009), (0.8315, 0.5556, -4.279), (0.7071, 0.693, -4.279), (0.9239, 0.3827, -4.279), (0.9808, 0.1951, -4.279), (1.0, -4.698e-07, -4.279), (0.9808, -0.1951, -4.279), (0.9239, -0.3827, -4.279), (0.8315, -0.5556, -4.279), (0.7071, -0.693, -4.279), (0.5556, -0.7483, -4.279), (0.45, -0.7574, -4.279), (0.348, -0.7603, -4.279), (0.19, -0.7533, -4.279), (0.1109, -0.7297, -4.279), (-0.02872, -0.6874, -4.279), (-0.1573, -0.6186, -4.279), (-0.2701, -0.5261, -4.279), (-0.3626, -0.4133, -4.279), (-0.4314, -0.2847, -4.279), (-0.4737, -0.1451, -4.279), (-0.488, -1.681e-07, -4.279), (-0.4737, 0.1451, -4.279), (-0.4314, 0.2847, -4.279), (-0.3626, 0.4133, -4.279), (-0.2701, 0.5261, -4.279), (-0.1573, 0.6186, -4.279), (-0.02872, 0.6874, -4.279), (0.1109, 0.7297, -4.279), (0.19, 0.7533, -4.279), (0.348, 0.7603, -4.279), (0.45, 0.7574, -4.279), (0.5556, 0.7483, -4.279), (0.8495, 0.4056, -4.94), (0.7616, 0.5162, -4.94), (0.9148, 0.2794, -4.94), (0.9551, 0.1424, -4.94), (0.9686, -2.594e-07, -4.94), (0.9551, -0.1424, -4.94), (0.9148, -0.2794, -4.94), (0.8495, -0.4056, -4.94), (0.7616, -0.5162, -4.94), (0.6545, -0.607, -4.94), (0.5323, -0.6744, -4.94), (0.3997, -0.716, -4.94), (0.2618, -0.73, -4.94), (0.1239, -0.716, -4.94), (-0.008726, -0.6744, -4.94), (-0.1309, -0.607, -4.94), (-0.238, -0.5162, -4.94), (-0.326, -0.4056, -4.94), (-0.3913, -0.2794, -4.94), (-0.4315, -0.1424, -4.94), (-0.4451, 1.773e-08, -4.94), (-0.4315, 0.1424, -4.94), (-0.3913, 0.2794, -4.94), (-0.326, 0.4056, -4.94), (-0.238, 0.5162, -4.94), (-0.1309, 0.607, -4.94), (-0.008726, 0.6744, -4.94), (0.1239, 0.716, -4.94), (0.2618, 0.73, -4.94), (0.3997, 0.716, -4.94), (0.5323, 0.6744, -4.94), (0.6545, 0.607, -4.94), (0.8315, 0.5556, 2.461), (0.7071, 0.693, 2.461), (0.9239, 0.3827, 2.461), (0.9808, 0.1951, 2.461), (1.0, -1.517e-06, 2.461), (0.9808, -0.1951, 2.461), (0.9239, -0.3827, 2.461), (0.8315, -0.5556, 2.461), (0.7071, -0.693, 2.461), (0.5556, -0.7483, 2.461), (0.45, -0.7574, 2.461), (0.348, -0.7603, 2.461), (0.19, -0.7533, 2.461), (0.1109, -0.7297, 2.461), (-0.02872, -0.6874, 2.461), (-0.1573, -0.6186, 2.461), (-0.2701, -0.5261, 2.461), (-0.3626, -0.4133, 2.461), (-0.4314, -0.2847, 2.461), (-0.4737, -0.1451, 2.461), (-0.488, -1.871e-06, 2.461), (-0.4737, 0.1451, 2.461), (-0.4314, 0.2847, 2.461), (-0.3626, 0.4133, 2.461), (-0.2701, 0.5261, 2.461), (-0.1573, 0.6186, 2.461), (-0.02872, 0.6874, 2.461), (0.1109, 0.7297, 2.461), (0.19, 0.7533, 2.461), (0.348, 0.7603, 2.461), (0.45, 0.7574, 2.461), (0.5556, 0.7483, 2.461), (0.7553, 0.5389, 2.94), (0.6395, 0.6722, 2.94), (0.8414, 0.3712, 2.94), (0.8943, 0.1892, 2.94), (0.9122, -1.567e-06, 2.94), (0.8943, -0.1892, 2.94), (0.8414, -0.3712, 2.94), (0.7553, -0.5389, 2.94), (0.6395, -0.6722, 2.94), (0.4985, -0.7259, 2.94), (0.4002, -0.7347, 2.94), (0.3052, -0.7374, 2.94), (0.1581, -0.7307, 2.94), (0.08444, -0.7078, 2.94), (-0.0455, -0.6667, 2.94), (-0.1653, -0.6001, 2.94), (-0.2702, -0.5103, 2.94), (-0.3564, -0.4009, 2.94), (-0.4204, -0.2762, 2.94), (-0.4598, -0.1408, 2.94), (-0.4731, -1.97e-06, 2.94), (-0.4598, 0.1408, 2.94), (-0.4204, 0.2762, 2.94), (-0.3564, 0.4009, 2.94), (-0.2702, 0.5103, 2.94), (-0.1653, 0.6001, 2.94), (-0.04551, 0.6667, 2.94), (0.08443, 0.7078, 2.94), (0.1581, 0.7307, 2.94), (0.3052, 0.7374, 2.94), (0.4002, 0.7347, 2.94), (0.4985, 0.7259, 2.94), (0.6854, 0.5032, 3.339), (0.5787, 0.6276, 3.339), (0.7646, 0.3466, 3.339), (0.8134, 0.1767, 3.339), (0.8299, -1.539e-06, 3.339), (0.8134, -0.1767, 3.339), (0.7646, -0.3466, 3.339), (0.6854, -0.5032, 3.339), (0.5787, -0.6276, 3.339), (0.4488, -0.6778, 3.339), (0.3582, -0.686, 3.339), (0.2708, -0.6886, 3.339), (0.1353, -0.6823, 3.339), (0.06739, -0.6609, 3.339), (-0.05231, -0.6226, 3.339), (-0.1626, -0.5603, 3.339), (-0.2593, -0.4765, 3.339), (-0.3387, -0.3744, 3.339), (-0.3976, -0.2579, 3.339), (-0.4339, -0.1315, 3.339), (-0.4462, -1.963e-06, 3.339), (-0.4339, 0.1315, 3.339), (-0.3976, 0.2579, 3.339), (-0.3387, 0.3744, 3.339), (-0.2593, 0.4765, 3.339), (-0.1626, 0.5603, 3.339), (-0.05231, 0.6226, 3.339), (0.06738, 0.6609, 3.339), (0.1353, 0.6823, 3.339), (0.2708, 0.6886, 3.339), (0.3582, 0.686, 3.339), (0.4488, 0.6778, 3.339), (0.5443, 0.4216, 3.9), (0.456, 0.5259, 3.9), (0.6099, 0.2904, 3.9), (0.6503, 0.1481, 3.9), (0.664, -1.384e-06, 3.9), (0.6503, -0.1481, 3.9), (0.6099, -0.2904, 3.9), (0.5443, -0.4216, 3.9), (0.456, -0.5259, 3.9), (0.3484, -0.5679, 3.9), (0.2734, -0.5748, 3.9), (0.2011, -0.577, 3.9), (0.08885, -0.5717, 3.9), (0.03266, -0.5538, 3.9), (-0.06644, -0.5217, 3.9), (-0.1578, -0.4695, 3.9), (-0.2378, -0.3993, 3.9), (-0.3035, -0.3137, 3.9), (-0.3523, -0.2161, 3.9), (-0.3824, -0.1102, 3.9), (-0.3925, -1.797e-06, 3.9), (-0.3824, 0.1102, 3.9), (-0.3523, 0.2161, 3.9), (-0.3035, 0.3137, 3.9), (-0.2378, 0.3993, 3.9), (-0.1578, 0.4695, 3.9), (-0.06644, 0.5217, 3.9), (0.03265, 0.5538, 3.9), (0.08885, 0.5717, 3.9), (0.201, 0.577, 3.9), (0.2734, 0.5748, 3.9), (0.3484, 0.5679, 3.9), (0.3543, 0.2913, 4.659), (0.2917, 0.3634, 4.659), (0.4008, 0.2007, 4.659), (0.4294, 0.1023, 4.659), (0.4391, -1.05e-06, 4.659), (0.4294, -0.1023, 4.659), (0.4008, -0.2007, 4.659), (0.3543, -0.2913, 4.659), (0.2917, -0.3634, 4.659), (0.2154, -0.3924, 4.659), (0.1623, -0.3972, 4.659), (0.111, -0.3986, 4.659), (0.03143, -0.395, 4.659), (-0.008404, -0.3826, 4.659), (-0.07865, -0.3604, 4.659), (-0.1434, -0.3244, 4.659), (-0.2001, -0.2759, 4.659), (-0.2467, -0.2167, 4.659), (-0.2813, -0.1493, 4.659), (-0.3026, -0.07611, 4.659), (-0.3098, -1.395e-06, 4.659), (-0.3026, 0.07611, 4.659), (-0.2813, 0.1493, 4.659), (-0.2467, 0.2167, 4.659), (-0.2001, 0.2758, 4.659), (-0.1434, 0.3244, 4.659), (-0.07865, 0.3604, 4.659), (-0.008407, 0.3826, 4.659), (0.03143, 0.395, 4.659), (0.111, 0.3986, 4.659), (0.1623, 0.3972, 4.659), (0.2154, 0.3924, 4.659), (0.1712, 0.1941, 5.375), (0.1315, 0.2421, 5.375), (0.2006, 0.1337, 5.375), (0.2188, 0.06816, 5.375), (0.2249, -7.576e-07, 5.375), (0.2188, -0.06816, 5.375), (0.2006, -0.1337, 5.375), (0.1712, -0.1941, 5.375), (0.1315, -0.2421, 5.375), (0.08318, -0.2615, 5.375), (0.04951, -0.2646, 5.375), (0.017, -0.2656, 5.375), (-0.03339, -0.2632, 5.375), (-0.05863, -0.255, 5.375), (-0.1031, -0.2402, 5.375), (-0.1442, -0.2161, 5.375), (-0.1801, -0.1838, 5.375), (-0.2096, -0.1444, 5.375), (-0.2315, -0.09948, 5.375), (-0.245, -0.05072, 5.375), (-0.2496, -1.023e-06, 5.375), (-0.245, 0.05071, 5.375), (-0.2315, 0.09948, 5.375), (-0.2096, 0.1444, 5.375), (-0.1801, 0.1838, 5.375), (-0.1442, 0.2161, 5.375), (-0.1031, 0.2402, 5.375), (-0.05863, 0.255, 5.375), (-0.03339, 0.2632, 5.375), (0.017, 0.2656, 5.375), (0.04951, 0.2646, 5.375), (0.08318, 0.2615, 5.375), (0.04504, 0.1169, 5.84), (0.02012, 0.1458, 5.84), (0.06356, 0.08054, 5.84), (0.07497, 0.04106, 5.84), (0.07882, -4.706e-07, 5.84), (0.07497, -0.04106, 5.84), (0.06356, -0.08054, 5.84), (0.04504, -0.1169, 5.84), (0.02012, -0.1458, 5.84), (-0.01024, -0.1575, 5.84), (-0.03141, -0.1594, 5.84), (-0.05184, -0.16, 5.84), (-0.0835, -0.1585, 5.84), (-0.09936, -0.1536, 5.84), (-0.1273, -0.1447, 5.84), (-0.1531, -0.1302, 5.84), (-0.1757, -0.1107, 5.84), (-0.1942, -0.08699, 5.84), (-0.208, -0.05992, 5.84), (-0.2165, -0.03055, 5.84), (-0.2194, -6.397e-07, 5.84), (-0.2165, 0.03055, 5.84), (-0.208, 0.05992, 5.84), (-0.1942, 0.08699, 5.84), (-0.1757, 0.1107, 5.84), (-0.1531, 0.1302, 5.84), (-0.1273, 0.1447, 5.84), (-0.09936, 0.1536, 5.84), (-0.0835, 0.1585, 5.84), (-0.05184, 0.16, 5.84), (-0.03141, 0.1594, 5.84), (-0.01025, 0.1575, 5.84), (0.7961, 0.3301, -5.436), (0.7418, 0.4201, -5.436), (0.8365, 0.2274, -5.436), (0.8613, 0.1159, -5.436), (0.8697, -7.843e-08, -5.436), (0.8613, -0.1159, -5.436), (0.8365, -0.2274, -5.436), (0.7961, -0.3301, -5.436), (0.7418, -0.4201, -5.436), (0.6756, -0.494, -5.436), (0.6001, -0.5489, -5.436), (0.5182, -0.5827, -5.436), (0.4329, -0.5942, -5.436), (0.3477, -0.5827, -5.436), (0.2658, -0.5489, -5.436), (0.1903, -0.494, -5.436), (0.1241, -0.4201, -5.436), (0.06976, -0.3301, -5.436), (0.02939, -0.2274, -5.436), (0.004535, -0.1159, -5.436), (-0.003858, 3.044e-07, -5.436), (0.004535, 0.1159, -5.436), (0.02939, 0.2274, -5.436), (0.06976, 0.3301, -5.436), (0.1241, 0.4201, -5.436), (0.1903, 0.494, -5.436), (0.2658, 0.5489, -5.436), (0.3477, 0.5827, -5.436), (0.4329, 0.5942, -5.436), (0.5182, 0.5827, -5.436), (0.6001, 0.5489, -5.436), (0.6756, 0.494, -5.436), (0.8107, 0.369, -5.227), (0.7343, 0.4697, -5.227), (0.8676, 0.2542, -5.227), (0.9026, 0.1296, -5.227), (0.9144, -1.575e-07, -5.227), (0.9026, -0.1296, -5.227), (0.8676, -0.2542, -5.227), (0.8107, -0.369, -5.227), (0.7343, -0.4697, -5.227), (0.6411, -0.5523, -5.227), (0.5348, -0.6137, -5.227), (0.4194, -0.6515, -5.227), (0.2994, -0.6642, -5.227), (0.1795, -0.6515, -5.227), (0.0641, -0.6137, -5.227), (-0.04221, -0.5523, -5.227), (-0.1354, -0.4697, -5.227), (-0.2119, -0.369, -5.227), (-0.2687, -0.2542, -5.227), (-0.3037, -0.1296, -5.227), (-0.3155, 1.877e-07, -5.227), (-0.3037, 0.1296, -5.227), (-0.2687, 0.2542, -5.227), (-0.2119, 0.369, -5.227), (-0.1354, 0.4697, -5.227), (-0.04221, 0.5523, -5.227), (0.0641, 0.6137, -5.227), (0.1795, 0.6515, -5.227), (0.2994, 0.6642, -5.227), (0.4194, 0.6515, -5.227), (0.5348, 0.6137, -5.227), (0.6411, 0.5523, -5.227), (0.8206, 0.3877, -5.081), (0.7374, 0.4934, -5.081), (0.8825, 0.267, -5.081), (0.9206, 0.1361, -5.081), (0.9334, -2.095e-07, -5.081), (0.9206, -0.1361, -5.081), (0.8825, -0.267, -5.081), (0.8206, -0.3877, -5.081), (0.7374, -0.4934, -5.081), (0.636, -0.5802, -5.081), (0.5203, -0.6447, -5.081), (0.3947, -0.6844, -5.081), (0.2641, -0.6978, -5.081), (0.1336, -0.6844, -5.081), (0.008016, -0.6447, -5.081), (-0.1077, -0.5802, -5.081), (-0.2091, -0.4934, -5.081), (-0.2923, -0.3877, -5.081), (-0.3542, -0.267, -5.081), (-0.3923, -0.1361, -5.081), (-0.4051, 1.01e-07, -5.081), (-0.3923, 0.1361, -5.081), (-0.3542, 0.267, -5.081), (-0.2923, 0.3877, -5.081), (-0.2091, 0.4934, -5.081), (-0.1077, 0.5802, -5.081), (0.008016, 0.6447, -5.081), (0.1336, 0.6844, -5.081), (0.2641, 0.6978, -5.081), (0.3947, 0.6844, -5.081), (0.5203, 0.6447, -5.081), (0.636, 0.5802, -5.081), (0.7015, 0.1983, -5.745), (0.666, 0.2523, -5.745), (0.7278, 0.1366, -5.745), (0.744, 0.06962, -5.745), (0.7495, -1.351e-09, -5.745), (0.744, -0.06962, -5.745), (0.7278, -0.1366, -5.745), (0.7015, -0.1983, -5.745), (0.666, -0.2523, -5.745), (0.6228, -0.2967, -5.745), (0.5735, -0.3297, -5.745), (0.52, -0.35, -5.745), (0.4644, -0.3569, -5.745), (0.4088, -0.35, -5.745), (0.3553, -0.3297, -5.745), (0.306, -0.2967, -5.745), (0.2628, -0.2523, -5.745), (0.2274, -0.1983, -5.745), (0.201, -0.1366, -5.745), (0.1848, -0.06962, -5.745), (0.1793, 2.828e-07, -5.745), (0.1848, 0.06962, -5.745), (0.201, 0.1366, -5.745), (0.2274, 0.1983, -5.745), (0.2628, 0.2523, -5.745), (0.306, 0.2967, -5.745), (0.3553, 0.3297, -5.745), (0.4088, 0.35, -5.745), (0.4644, 0.3569, -5.745), (0.52, 0.35, -5.745), (0.5735, 0.3297, -5.745), (0.6228, 0.2967, -5.745), (0.6347, 0.1403, -5.867), (0.6112, 0.1786, -5.867), (0.6522, 0.09664, -5.867), (0.663, 0.04927, -5.867), (0.6666, 1.17e-08, -5.867), (0.663, -0.04927, -5.867), (0.6522, -0.09664, -5.867), (0.6347, -0.1403, -5.867), (0.6112, -0.1786, -5.867), (0.5825, -0.21, -5.867), (0.5497, -0.2333, -5.867), (0.5142, -0.2477, -5.867), (0.4772, -0.2525, -5.867), (0.4403, -0.2477, -5.867), (0.4047, -0.2333, -5.867), (0.372, -0.21, -5.867), (0.3433, -0.1786, -5.867), (0.3197, -0.1403, -5.867), (0.3022, -0.09664, -5.867), (0.2915, -0.04927, -5.867), (0.2878, 2.277e-07, -5.867), (0.2915, 0.04927, -5.867), (0.3022, 0.09664, -5.867), (0.3197, 0.1403, -5.867), (0.3433, 0.1786, -5.867), (0.372, 0.21, -5.867), (0.4047, 0.2333, -5.867), (0.4403, 0.2477, -5.867), (0.4772, 0.2525, -5.867), (0.5142, 0.2477, -5.867), (0.5497, 0.2333, -5.867), (0.5825, 0.21, -5.867)], [], [(64, 0, 1), (65, 33, 32), (64, 1, 2), (65, 34, 33), (64, 2, 3), (65, 35, 34), (64, 3, 4), (65, 36, 35), (64, 4, 5), (65, 37, 36), (64, 5, 6), (65, 38, 37), (64, 6, 7), (65, 39, 38), (64, 7, 8), (65, 40, 39), (64, 8, 9), (65, 41, 40), (64, 9, 10), (65, 42, 41), (64, 10, 11), (65, 43, 42), (64, 11, 12), (65, 44, 43), (64, 12, 13), (65, 45, 44), (64, 13, 14), (65, 46, 45), (64, 14, 15), (65, 47, 46), (64, 15, 16), (65, 48, 47), (64, 16, 17), (65, 49, 48), (64, 17, 18), (65, 50, 49), (64, 18, 19), (65, 51, 50), (64, 19, 20), (65, 52, 51), (64, 20, 21), (65, 53, 52), (64, 21, 22), (65, 54, 53), (64, 22, 23), (65, 55, 54), (64, 23, 24), (65, 56, 55), (64, 24, 25), (65, 57, 56), (64, 25, 26), (65, 58, 57), (64, 26, 27), (65, 59, 58), (64, 27, 28), (65, 60, 59), (64, 28, 29), (65, 61, 60), (64, 29, 30), (65, 62, 61), (64, 30, 31), (65, 63, 62), (31, 0, 64), (65, 32, 63), (99, 67, 66, 98), (98, 66, 68, 100), (100, 68, 69, 101), (101, 69, 70, 102), (102, 70, 71, 103), (103, 71, 72, 104), (104, 72, 73, 105), (105, 73, 74, 106), (106, 74, 75, 107), (107, 75, 76, 108), (108, 76, 77, 109), (109, 77, 78, 110), (110, 78, 79, 111), (111, 79, 80, 112), (112, 80, 81, 113), (113, 81, 82, 114), (114, 82, 83, 115), (115, 83, 84, 116), (116, 84, 85, 117), (117, 85, 86, 118), (118, 86, 87, 119), (119, 87, 88, 120), (120, 88, 89, 121), (121, 89, 90, 122), (122, 90, 91, 123), (123, 91, 92, 124), (124, 92, 93, 125), (125, 93, 94, 126), (126, 94, 95, 127), (127, 95, 96, 128), (128, 96, 97, 129), (67, 99, 129, 97), (67, 131, 130, 66), (66, 130, 132, 68), (68, 132, 133, 69), (69, 133, 134, 70), (70, 134, 135, 71), (71, 135, 136, 72), (72, 136, 137, 73), (73, 137, 138, 74), (74, 138, 139, 75), (75, 139, 140, 76), (76, 140, 141, 77), (77, 141, 142, 78), (78, 142, 143, 79), (79, 143, 144, 80), (80, 144, 145, 81), (81, 145, 146, 82), (82, 146, 147, 83), (83, 147, 148, 84), (84, 148, 149, 85), (85, 149, 150, 86), (86, 150, 151, 87), (87, 151, 152, 88), (88, 152, 153, 89), (89, 153, 154, 90), (90, 154, 155, 91), (91, 155, 156, 92), (92, 156, 157, 93), (93, 157, 158, 94), (94, 158, 159, 95), (95, 159, 160, 96), (96, 160, 161, 97), (131, 67, 97, 161), (131, 163, 162, 130), (130, 162, 164, 132), (132, 164, 165, 133), (133, 165, 166, 134), (134, 166, 167, 135), (135, 167, 168, 136), (136, 168, 169, 137), (137, 169, 170, 138), (138, 170, 171, 139), (139, 171, 172, 140), (140, 172, 173, 141), (141, 173, 174, 142), (142, 174, 175, 143), (143, 175, 176, 144), (144, 176, 177, 145), (145, 177, 178, 146), (146, 178, 179, 147), (147, 179, 180, 148), (148, 180, 181, 149), (149, 181, 182, 150), (150, 182, 183, 151), (151, 183, 184, 152), (152, 184, 185, 153), (153, 185, 186, 154), (154, 186, 187, 155), (155, 187, 188, 156), (156, 188, 189, 157), (157, 189, 190, 158), (158, 190, 191, 159), (159, 191, 192, 160), (160, 192, 193, 161), (163, 131, 161, 193), (163, 195, 194, 162), (162, 194, 196, 164), (164, 196, 197, 165), (165, 197, 198, 166), (166, 198, 199, 167), (167, 199, 200, 168), (168, 200, 201, 169), (169, 201, 202, 170), (170, 202, 203, 171), (171, 203, 204, 172), (172, 204, 205, 173), (173, 205, 206, 174), (174, 206, 207, 175), (175, 207, 208, 176), (176, 208, 209, 177), (177, 209, 210, 178), (178, 210, 211, 179), (179, 211, 212, 180), (180, 212, 213, 181), (181, 213, 214, 182), (182, 214, 215, 183), (183, 215, 216, 184), (184, 216, 217, 185), (185, 217, 218, 186), (186, 218, 219, 187), (187, 219, 220, 188), (188, 220, 221, 189), (189, 221, 222, 190), (190, 222, 223, 191), (191, 223, 224, 192), (192, 224, 225, 193), (195, 163, 193, 225), (195, 227, 226, 194), (194, 226, 228, 196), (196, 228, 229, 197), (197, 229, 230, 198), (198, 230, 231, 199), (199, 231, 232, 200), (200, 232, 233, 201), (201, 233, 234, 202), (202, 234, 235, 203), (203, 235, 236, 204), (204, 236, 237, 205), (205, 237, 238, 206), (206, 238, 239, 207), (207, 239, 240, 208), (208, 240, 241, 209), (209, 241, 242, 210), (210, 242, 243, 211), (211, 243, 244, 212), (212, 244, 245, 213), (213, 245, 246, 214), (214, 246, 247, 215), (215, 247, 248, 216), (216, 248, 249, 217), (217, 249, 250, 218), (218, 250, 251, 219), (219, 251, 252, 220), (220, 252, 253, 221), (221, 253, 254, 222), (222, 254, 255, 223), (223, 255, 256, 224), (224, 256, 257, 225), (227, 195, 225, 257), (227, 259, 258, 226), (226, 258, 260, 228), (228, 260, 261, 229), (229, 261, 262, 230), (230, 262, 263, 231), (231, 263, 264, 232), (232, 264, 265, 233), (233, 265, 266, 234), (234, 266, 267, 235), (235, 267, 268, 236), (236, 268, 269, 237), (237, 269, 270, 238), (238, 270, 271, 239), (239, 271, 272, 240), (240, 272, 273, 241), (241, 273, 274, 242), (242, 274, 275, 243), (243, 275, 276, 244), (244, 276, 277, 245), (245, 277, 278, 246), (246, 278, 279, 247), (247, 279, 280, 248), (248, 280, 281, 249), (249, 281, 282, 250), (250, 282, 283, 251), (251, 283, 284, 252), (252, 284, 285, 253), (253, 285, 286, 254), (254, 286, 287, 255), (255, 287, 288, 256), (256, 288, 289, 257), (259, 227, 257, 289), (259, 291, 290, 258), (258, 290, 292, 260), (260, 292, 293, 261), (261, 293, 294, 262), (262, 294, 295, 263), (263, 295, 296, 264), (264, 296, 297, 265), (265, 297, 298, 266), (266, 298, 299, 267), (267, 299, 300, 268), (268, 300, 301, 269), (269, 301, 302, 270), (270, 302, 303, 271), (271, 303, 304, 272), (272, 304, 305, 273), (273, 305, 306, 274), (274, 306, 307, 275), (275, 307, 308, 276), (276, 308, 309, 277), (277, 309, 310, 278), (278, 310, 311, 279), (279, 311, 312, 280), (280, 312, 313, 281), (281, 313, 314, 282), (282, 314, 315, 283), (283, 315, 316, 284), (284, 316, 317, 285), (285, 317, 318, 286), (286, 318, 319, 287), (287, 319, 320, 288), (288, 320, 321, 289), (291, 259, 289, 321), (291, 323, 322, 290), (323, 32, 33, 322), (290, 322, 324, 292), (322, 33, 34, 324), (292, 324, 325, 293), (324, 34, 35, 325), (293, 325, 326, 294), (325, 35, 36, 326), (294, 326, 327, 295), (326, 36, 37, 327), (295, 327, 328, 296), (327, 37, 38, 328), (296, 328, 329, 297), (328, 38, 39, 329), (297, 329, 330, 298), (329, 39, 40, 330), (298, 330, 331, 299), (330, 40, 41, 331), (299, 331, 332, 300), (331, 41, 42, 332), (300, 332, 333, 301), (332, 42, 43, 333), (301, 333, 334, 302), (333, 43, 44, 334), (302, 334, 335, 303), (334, 44, 45, 335), (303, 335, 336, 304), (335, 45, 46, 336), (304, 336, 337, 305), (336, 46, 47, 337), (305, 337, 338, 306), (337, 47, 48, 338), (306, 338, 339, 307), (338, 48, 49, 339), (307, 339, 340, 308), (339, 49, 50, 340), (308, 340, 341, 309), (340, 50, 51, 341), (309, 341, 342, 310), (341, 51, 52, 342), (310, 342, 343, 311), (342, 52, 53, 343), (311, 343, 344, 312), (343, 53, 54, 344), (312, 344, 345, 313), (344, 54, 55, 345), (313, 345, 346, 314), (345, 55, 56, 346), (314, 346, 347, 315), (346, 56, 57, 347), (315, 347, 348, 316), (347, 57, 58, 348), (316, 348, 349, 317), (348, 58, 59, 349), (317, 349, 350, 318), (349, 59, 60, 350), (318, 350, 351, 319), (350, 60, 61, 351), (319, 351, 352, 320), (351, 61, 62, 352), (320, 352, 353, 321), (352, 62, 63, 353), (32, 323, 353, 63), (323, 291, 321, 353), (355, 387, 386, 354), (354, 386, 388, 356), (356, 388, 389, 357), (357, 389, 390, 358), (358, 390, 391, 359), (359, 391, 392, 360), (360, 392, 393, 361), (361, 393, 394, 362), (362, 394, 395, 363), (363, 395, 396, 364), (364, 396, 397, 365), (365, 397, 398, 366), (366, 398, 399, 367), (367, 399, 400, 368), (368, 400, 401, 369), (369, 401, 402, 370), (370, 402, 403, 371), (371, 403, 404, 372), (372, 404, 405, 373), (373, 405, 406, 374), (374, 406, 407, 375), (375, 407, 408, 376), (376, 408, 409, 377), (377, 409, 410, 378), (378, 410, 411, 379), (379, 411, 412, 380), (380, 412, 413, 381), (381, 413, 414, 382), (382, 414, 415, 383), (383, 415, 416, 384), (384, 416, 417, 385), (387, 355, 385, 417), (387, 419, 418, 386), (419, 99, 98, 418), (386, 418, 420, 388), (418, 98, 100, 420), (388, 420, 421, 389), (420, 100, 101, 421), (389, 421, 422, 390), (421, 101, 102, 422), (390, 422, 423, 391), (422, 102, 103, 423), (391, 423, 424, 392), (423, 103, 104, 424), (392, 424, 425, 393), (424, 104, 105, 425), (393, 425, 426, 394), (425, 105, 106, 426), (394, 426, 427, 395), (426, 106, 107, 427), (395, 427, 428, 396), (427, 107, 108, 428), (396, 428, 429, 397), (428, 108, 109, 429), (397, 429, 430, 398), (429, 109, 110, 430), (398, 430, 431, 399), (430, 110, 111, 431), (399, 431, 432, 400), (431, 111, 112, 432), (400, 432, 433, 401), (432, 112, 113, 433), (401, 433, 434, 402), (433, 113, 114, 434), (402, 434, 435, 403), (434, 114, 115, 435), (403, 435, 436, 404), (435, 115, 116, 436), (404, 436, 437, 405), (436, 116, 117, 437), (405, 437, 438, 406), (437, 117, 118, 438), (406, 438, 439, 407), (438, 118, 119, 439), (407, 439, 440, 408), (439, 119, 120, 440), (408, 440, 441, 409), (440, 120, 121, 441), (409, 441, 442, 410), (441, 121, 122, 442), (410, 442, 443, 411), (442, 122, 123, 443), (411, 443, 444, 412), (443, 123, 124, 444), (412, 444, 445, 413), (444, 124, 125, 445), (413, 445, 446, 414), (445, 125, 126, 446), (414, 446, 447, 415), (446, 126, 127, 447), (415, 447, 448, 416), (447, 127, 128, 448), (416, 448, 449, 417), (448, 128, 129, 449), (99, 419, 449, 129), (419, 387, 417, 449), (451, 355, 354, 450), (450, 354, 356, 452), (452, 356, 357, 453), (453, 357, 358, 454), (454, 358, 359, 455), (455, 359, 360, 456), (456, 360, 361, 457), (457, 361, 362, 458), (458, 362, 363, 459), (459, 363, 364, 460), (460, 364, 365, 461), (461, 365, 366, 462), (462, 366, 367, 463), (463, 367, 368, 464), (464, 368, 369, 465), (465, 369, 370, 466), (466, 370, 371, 467), (467, 371, 372, 468), (468, 372, 373, 469), (469, 373, 374, 470), (470, 374, 375, 471), (471, 375, 376, 472), (472, 376, 377, 473), (473, 377, 378, 474), (474, 378, 379, 475), (475, 379, 380, 476), (476, 380, 381, 477), (477, 381, 382, 478), (478, 382, 383, 479), (479, 383, 384, 480), (480, 384, 385, 481), (355, 451, 481, 385), (0, 483, 482, 1), (483, 451, 450, 482), (1, 482, 484, 2), (482, 450, 452, 484), (2, 484, 485, 3), (484, 452, 453, 485), (3, 485, 486, 4), (485, 453, 454, 486), (4, 486, 487, 5), (486, 454, 455, 487), (5, 487, 488, 6), (487, 455, 456, 488), (6, 488, 489, 7), (488, 456, 457, 489), (7, 489, 490, 8), (489, 457, 458, 490), (8, 490, 491, 9), (490, 458, 459, 491), (9, 491, 492, 10), (491, 459, 460, 492), (10, 492, 493, 11), (492, 460, 461, 493), (11, 493, 494, 12), (493, 461, 462, 494), (12, 494, 495, 13), (494, 462, 463, 495), (13, 495, 496, 14), (495, 463, 464, 496), (14, 496, 497, 15), (496, 464, 465, 497), (15, 497, 498, 16), (497, 465, 466, 498), (16, 498, 499, 17), (498, 466, 467, 499), (17, 499, 500, 18), (499, 467, 468, 500), (18, 500, 501, 19), (500, 468, 469, 501), (19, 501, 502, 20), (501, 469, 470, 502), (20, 502, 503, 21), (502, 470, 471, 503), (21, 503, 504, 22), (503, 471, 472, 504), (22, 504, 505, 23), (504, 472, 473, 505), (23, 505, 506, 24), (505, 473, 474, 506), (24, 506, 507, 25), (506, 474, 475, 507), (25, 507, 508, 26), (507, 475, 476, 508), (26, 508, 509, 27), (508, 476, 477, 509), (27, 509, 510, 28), (509, 477, 478, 510), (28, 510, 511, 29), (510, 478, 479, 511), (29, 511, 512, 30), (511, 479, 480, 512), (30, 512, 513, 31), (512, 480, 481, 513), (451, 483, 513, 481), (483, 0, 31, 513)])
me_cylinder.polygons.foreach_set('use_smooth', [True] * 544)
me_cylinder.use_remesh_preserve_volume = False
me_cylinder.use_remesh_preserve_attributes = False
me_cylinder.use_mirror_vertex_groups = False
me_cylinder.update()
me_sphere = bpy.data.meshes.new('Sphere')
me_sphere.from_pydata([(-1.333e-06, 1.25e-06, 31.62), (-22.88, 16.62, 14.14), (8.74, 26.9, 14.14), (28.28, 4.856e-07, 14.14), (-8.74, 26.9, -14.14), (22.88, 16.62, -14.14), (-28.28, -7.508e-07, -14.14), (1.432e-06, -1.515e-06, -31.62), (-13.45, 9.772, 26.9), (5.137, 15.81, 26.9), (-8.313, 25.58, 16.63), (-26.9, 5.941e-07, 16.63), (16.63, 1.043e-06, 26.9), (21.76, 15.81, 16.63), (-30.08, 9.772, -1.941e-06), (-18.59, 25.58, -2.13e-06), (4.973e-08, 31.62, -1.581e-06), (18.59, 25.58, -5.047e-07), (30.08, 9.772, 6.886e-07), (-21.76, 15.81, -16.63), (8.313, 25.58, -16.63), (26.9, -8.593e-07, -16.63), (-16.63, -1.308e-06, -26.9), (-5.137, 15.81, -26.9), (13.45, 9.772, -26.9), (-24.33, 17.68, -2.035e-06), (-20.73, 21.1, 7.071), (-21.46, 21.63, -2.082e-06), (-19.66, 23.34, 3.536), (-22.53, 19.39, 3.536), (-22.9, 19.65, -2.059e-06), (-20.02, 23.61, -2.106e-06), (-20.2, 22.22, 5.303), (-19.12, 24.46, 1.768), (-21.63, 20.25, 5.303), (-23.43, 18.53, 1.768), (-20.56, 22.49, 1.768), (-21.1, 21.37, 3.536), (-22.0, 20.51, 1.768), (-22.18, 20.64, -2.071e-06), (-20.74, 22.62, -2.094e-06), (-19.93, 22.78, 4.419), (-19.39, 23.9, 2.652), (-22.08, 19.82, 4.419), (-22.98, 18.96, 2.652), (-21.01, 22.06, 0.8839), (-20.11, 22.92, 2.652), (-21.82, 20.38, 3.536), (-20.38, 22.36, 3.536), (-21.73, 21.07, 0.8839), (-22.26, 19.95, 2.652), (-20.29, 23.05, 0.8839), (-19.57, 24.04, 0.8839), (-19.84, 23.48, 1.768), (-20.83, 21.93, 2.652), (-21.55, 20.94, 2.652), (-21.28, 21.5, 1.768), (-23.16, 19.09, 0.8839), (-22.45, 20.08, 0.8839), (-22.71, 19.52, 1.768), (-21.37, 20.81, 4.419), (-20.65, 21.8, 4.419), (-20.92, 21.24, 5.303), (-6.725, 4.886, 29.26), (-18.17, 13.2, 20.52), (2.569, 7.906, 29.26), (6.939, 21.36, 20.52), (0.2137, 26.24, 15.38), (-15.6, 21.1, 15.38), (-24.89, 8.312, 15.38), (-29.18, 4.886, -7.071), (-26.48, 13.2, 7.071), (-13.66, 26.24, -7.071), (4.37, 29.26, 7.071), (-4.37, 29.26, -7.071), (13.66, 26.24, 7.071), (20.73, 21.1, -7.071), (-25.02, 7.906, -15.38), (-15.25, 21.36, -15.38), (-0.2137, 26.24, -15.38), (15.6, 21.1, -15.38), (-22.45, -1.03e-06, -20.52), (-8.313, -1.412e-06, -29.26), (-6.939, 21.36, -20.52), (-2.569, 7.906, -29.26), (18.17, 13.2, -20.52), (6.725, 4.886, -29.26), (-10.88, 17.68, 21.76), (-4.156, 12.79, 26.9), (-1.588, 20.7, 21.76), (-20.17, 4.886, 21.76), (-28.49, 4.886, 8.313), (-4.156, 28.6, 8.313), (-13.45, 25.58, 8.313), (-9.294, 28.6, -1.855e-06), (-25.92, 12.79, -8.313), (-20.17, 20.7, -8.313), (4.156, 28.6, -8.313), (9.294, 28.6, -1.043e-06), (13.45, 25.58, -8.313), (-13.45, 15.81, -21.76), (-19.19, 7.906, -21.76), (-10.88, 7.906, -26.9), (10.88, 17.68, -21.76), (1.588, 20.7, -21.76), (4.156, 12.79, -26.9), (-19.08, 24.81, 0.4419)], [], [(9, 13, 12), (3, 12, 13), (18, 3, 13), (13, 17, 18), (21, 18, 5), (30, 25, 19), (26, 32, 10), (25, 35, 1), (34, 26, 1), (31, 40, 19), (40, 27, 19), (27, 39, 19), (39, 30, 19), (32, 41, 10), (41, 28, 10), (28, 42, 10), (42, 33, 10), (51, 36, 45), (45, 40, 51), (31, 51, 40), (40, 45, 27), (51, 31, 52), (52, 53, 51), (36, 51, 53), (53, 52, 33), (42, 28, 46), (46, 53, 42), (33, 42, 53), (53, 46, 36), (54, 36, 46), (46, 48, 54), (37, 54, 48), (48, 46, 28), (54, 37, 55), (55, 56, 54), (36, 54, 56), (56, 55, 38), (49, 27, 45), (45, 56, 49), (38, 49, 56), (56, 45, 36), (50, 38, 55), (55, 47, 50), (29, 50, 47), (47, 55, 37), (30, 57, 25), (57, 35, 25), (57, 30, 58), (58, 59, 57), (35, 57, 59), (59, 58, 38), (50, 29, 44), (44, 59, 50), (38, 50, 59), (59, 44, 35), (49, 38, 58), (58, 39, 49), (27, 49, 39), (39, 58, 30), (60, 34, 43), (43, 47, 60), (37, 60, 47), (47, 43, 29), (60, 37, 61), (61, 62, 60), (34, 60, 62), (62, 61, 32), (34, 62, 26), (62, 32, 26), (41, 32, 61), (61, 48, 41), (28, 41, 48), (48, 61, 37), (35, 44, 1), (44, 29, 1), (29, 43, 1), (43, 34, 1), (68, 10, 87), (87, 64, 68), (1, 68, 64), (64, 87, 8), (88, 8, 87), (87, 89, 88), (9, 88, 89), (89, 87, 10), (67, 2, 66), (66, 89, 67), (10, 67, 89), (89, 66, 9), (88, 9, 65), (65, 63, 88), (8, 88, 63), (65, 0, 63), (90, 11, 69), (69, 64, 90), (8, 90, 64), (64, 69, 1), (9, 66, 13), (66, 2, 13), (0, 65, 12), (65, 9, 12), (91, 14, 71), (71, 69, 91), (11, 91, 69), (69, 71, 1), (92, 16, 73), (73, 67, 92), (10, 92, 67), (67, 73, 2), (92, 10, 93), (93, 94, 92), (16, 92, 94), (94, 93, 15), (72, 4, 74), (74, 94, 72), (15, 72, 94), (94, 74, 16), (17, 76, 18), (76, 5, 18), (2, 75, 13), (75, 17, 13), (77, 19, 95), (95, 70, 77), (6, 77, 70), (70, 95, 14), (78, 4, 72), (72, 96, 78), (19, 78, 96), (96, 72, 15), (79, 20, 97), (97, 74, 79), (4, 79, 74), (74, 97, 16), (98, 16, 97), (97, 99, 98), (17, 98, 99), (99, 97, 20), (80, 5, 76), (76, 99, 80), (20, 80, 99), (99, 76, 17), (98, 17, 75), (75, 73, 98), (16, 98, 73), (73, 75, 2), (100, 23, 83), (83, 78, 100), (19, 100, 78), (78, 83, 4), (100, 19, 101), (101, 102, 100), (23, 100, 102), (102, 101, 22), (82, 7, 84), (84, 102, 82), (22, 82, 102), (102, 84, 23), (81, 22, 101), (101, 77, 81), (6, 81, 77), (77, 101, 19), (103, 24, 85), (85, 80, 103), (20, 103, 80), (80, 85, 5), (103, 20, 104), (104, 105, 103), (24, 103, 105), (105, 104, 23), (84, 7, 86), (86, 105, 84), (23, 84, 105), (105, 86, 24), (83, 23, 104), (104, 79, 83), (4, 83, 79), (79, 104, 20), (5, 85, 21), (85, 24, 21), (14, 95, 25), (95, 19, 25), (1, 71, 25), (71, 14, 25), (10, 68, 26), (68, 1, 26), (19, 96, 31), (96, 15, 31), (15, 93, 33), (93, 10, 33), (52, 106, 33), (106, 15, 33), (15, 106, 31), (106, 52, 31)])
me_sphere.use_remesh_preserve_volume = False
me_sphere.use_remesh_preserve_attributes = False
me_sphere.use_mirror_vertex_groups = False
me_sphere.update()
me_plane = bpy.data.meshes.new('Plane')
me_plane.from_pydata([(4.25, 4.06, 0.0001214), (4.25, -4.25, 0.0001214), (-4.06, -4.25, 0.0001214), (-4.06, 4.06, 0.0001214)], [], [(0, 3, 2, 1)])
me_plane.materials.append(mat_transparent)
me_plane.use_remesh_preserve_volume = False
me_plane.use_remesh_preserve_attributes = False
me_plane.use_mirror_vertex_groups = False
me_plane.update()

# ---- objects
ob_cylinder_003 = bpy.data.objects.new('Cylinder.003', me_cylinder_003)
ob_cylinder_002 = bpy.data.objects.new('Cylinder.002', me_cylinder_002)
ob_cube_002 = bpy.data.objects.new('Cube.002', me_cube_002)
ob_cube_001 = bpy.data.objects.new('Cube.001', me_cube_001)
ob_cube = bpy.data.objects.new('Cube', me_cube)
ob_cylinder_001 = bpy.data.objects.new('Cylinder.001', me_cylinder_001)
ob_cylinder = bpy.data.objects.new('Cylinder', me_cylinder)
ob_camera = bpy.data.objects.new('Camera', cam_camera_001)
ob_sphere = bpy.data.objects.new('Sphere', me_sphere)
ob_lamp_001 = bpy.data.objects.new('Lamp.001', light_lamp)
ob_plane = bpy.data.objects.new('Plane', me_plane)

# ---- transforms, parenting, visibility, modifiers, constraints
ob_cylinder_003.location = (0.0, 0.0, 0.0)
ob_cylinder_003.rotation_euler = (-0.0, 1.571, 0.0)
ob_cylinder_003.lock_rotations_4d = False
ob_cylinder_003.empty_display_type = 'ARROWS'
ob_cylinder_003.lineart.crease_threshold = 0.0
_m = ob_cylinder_003.modifiers.new('Mirror', 'MIRROR')
_m.use_axis = (False, True, False)
ob_cylinder_002.location = (0.0, 0.0, 0.0)
ob_cylinder_002.rotation_euler = (-0.0, 1.571, 0.0)
ob_cylinder_002.lock_rotations_4d = False
ob_cylinder_002.empty_display_type = 'ARROWS'
ob_cylinder_002.lineart.crease_threshold = 0.0
_m = ob_cylinder_002.modifiers.new('Mirror', 'MIRROR')
_m.use_axis = (False, True, False)
ob_cube_002.location = (0.0, 0.0, 0.0)
ob_cube_002.lock_rotations_4d = False
ob_cube_002.empty_display_type = 'ARROWS'
ob_cube_002.lineart.crease_threshold = 0.0
_m = ob_cube_002.modifiers.new('Mirror', 'MIRROR')
_m.use_axis = (False, True, False)
_m.use_clip = True
ob_cube_001.location = (0.0, 0.0, 0.0)
ob_cube_001.lock_rotations_4d = False
ob_cube_001.empty_display_type = 'ARROWS'
ob_cube_001.lineart.crease_threshold = 0.0
_m = ob_cube_001.modifiers.new('Mirror', 'MIRROR')
_m.use_axis = (False, True, False)
_m.use_clip = True
ob_cube.location = (0.0, 0.0, 0.0)
ob_cube.lock_rotations_4d = False
ob_cube.empty_display_type = 'ARROWS'
ob_cube.lineart.crease_threshold = 0.0
_m = ob_cube.modifiers.new('Mirror', 'MIRROR')
_m.use_axis = (False, True, False)
_m.use_clip = True
ob_cylinder_001.location = (0.0, 0.0, 0.0)
ob_cylinder_001.rotation_euler = (-0.0, 1.571, 0.0)
ob_cylinder_001.lock_rotations_4d = False
ob_cylinder_001.empty_display_type = 'ARROWS'
ob_cylinder_001.lineart.crease_threshold = 0.0
ob_cylinder.location = (0.0, 0.0, 0.8)
ob_cylinder.rotation_euler = (-0.0, 1.571, 0.0)
ob_cylinder.scale = (0.8, 0.8, 1.0)
ob_cylinder.lock_rotations_4d = False
ob_cylinder.empty_display_type = 'ARROWS'
ob_cylinder.lineart.crease_threshold = 0.0
ob_camera.location = (10.0, -10.0, 11.6)
ob_camera.rotation_euler = (1.047, 0.0, 0.7854)
ob_camera.lock_rotations_4d = False
ob_camera.empty_display_type = 'ARROWS'
ob_camera.color = (0.0, 0.0, 0.0, 1.0)
ob_camera.lineart.crease_threshold = 0.0
ob_sphere.location = (-0.02993, 0.1261, 0.07312)
ob_sphere.rotation_euler = (1.571, -0.0, 1.571)
ob_sphere.lock_rotations_4d = False
ob_sphere.empty_display_type = 'ARROWS'
ob_sphere.color = (0.0, 0.0, 0.0, 1.0)
ob_sphere.show_instancer_for_render = False
ob_sphere.instance_type = 'VERTS'
ob_sphere.use_instance_vertices_rotation = True
ob_sphere.lineart.crease_threshold = 0.0
ob_lamp_001.parent = ob_sphere
ob_lamp_001.matrix_parent_inverse = Matrix(((-4.371e-08, 1.0, -2.118e-22, -0.1261), (4.371e-08, 1.911e-15, 1.0, -0.07312), (1.0, 4.371e-08, -4.371e-08, 0.02993), (0.0, 0.0, 0.0, 1.0)))
ob_lamp_001.location = (-0.02993, 0.1261, 0.07312)
ob_lamp_001.rotation_euler = (1.571, -0.0, 1.571)
ob_lamp_001.lock_rotations_4d = False
ob_lamp_001.empty_display_type = 'ARROWS'
ob_lamp_001.color = (0.0, 0.0, 0.0, 1.0)
ob_lamp_001.lineart.crease_threshold = 0.0
ob_plane.location = (0.0, 0.0, 0.0)
ob_plane.lock_rotations_4d = False
ob_plane.empty_display_type = 'ARROWS'
ob_plane.color = (0.0, 0.0, 0.0, 1.0)
ob_plane.lineart.crease_threshold = 0.0

# ---- collection membership
col_collection_1.objects.link(ob_cylinder_003)
col_collection_1.objects.link(ob_cylinder_002)
col_collection_1.objects.link(ob_cube_002)
col_collection_1.objects.link(ob_cube_001)
col_collection_1.objects.link(ob_cube)
col_collection_1.objects.link(ob_cylinder_001)
col_collection_1.objects.link(ob_cylinder)
col_collection_2.objects.link(ob_camera)
col_collection_3.objects.link(ob_sphere)
col_collection_3.objects.link(ob_lamp_001)
col_collection_4.objects.link(ob_plane)

# ---- scene / render settings (as saved in the file)
scene.camera = ob_camera
scene.frame_start = 1; scene.frame_end = 1; scene.frame_set(1)
scene.render.engine = 'BLENDER_EEVEE_NEXT'
scene.render.image_settings.color_mode = 'RGB'
scene.render.image_settings.compression = 90
scene.render.resolution_x = 128
scene.render.resolution_y = 128
scene.render.pixel_aspect_x = 100.0
scene.render.pixel_aspect_y = 100.0
scene.render.fps = 25
scene.render.dither_intensity = 0.0
scene.render.use_compositing = False
scene.render.use_sequencer = False
scene.render.bake_margin = 2
scene.render.bake_bias = 0.0
scene.render.use_stamp_time = False
scene.render.use_stamp_date = False
scene.render.use_stamp_frame = False
scene.render.use_stamp_camera = False
scene.render.use_stamp_scene = False
scene.render.use_stamp_filename = False
scene.render.use_stamp_render_time = False
scene.render.stamp_font_size = 0
scene.cycles.use_denoising = False
scene.cycles.samples = 10
scene.cycles.sampling_pattern = 'TABULATED_SOBOL'
scene.cycles.light_sampling_threshold = 0.0
scene.cycles.use_adaptive_sampling = False
scene.cycles.use_light_tree = False
scene.cycles.blur_glossy = 0.0
scene.cycles.volume_bounces = 1
scene.cycles.pixel_filter_type = 'GAUSSIAN'
scene.cycles.sample_clamp_indirect = 0.0
scene.view_settings.view_transform = 'Raw'
bpy.context.view_layer.update()
